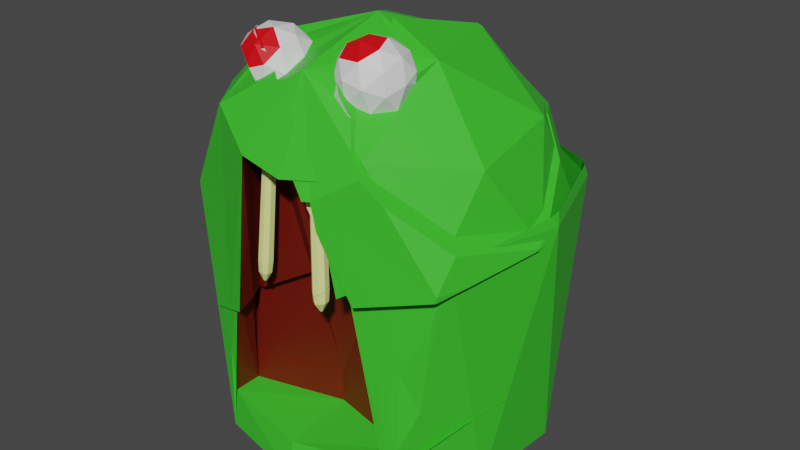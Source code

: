 # Source: Mobs_Slime_Straight_Broken.blend  (saved by Blender 2.80.75; exported with 4.5.12 LTS)
import bpy
from mathutils import Matrix  # noqa: F401  (used for matrix-valued properties, if any)

bpy.ops.wm.read_factory_settings(use_empty=True)
scene = bpy.context.scene
scene.name = 'Scene'

# ---- collections
col_collection = bpy.data.collections.new('Collection'); scene.collection.children.link(col_collection)

# ---- materials (node trees are filled in below, after node groups)
mat_slime_1 = bpy.data.materials.new('slime-1')
mat_slime_1.use_transparent_shadow = False
mat_eye_white = bpy.data.materials.new('eye-white')
mat_eye_white.use_transparent_shadow = False
mat_iris = bpy.data.materials.new('iris')
mat_iris.use_transparent_shadow = False
mat_mouth = bpy.data.materials.new('Mouth')
mat_mouth.use_transparent_shadow = False
mat_teeth = bpy.data.materials.new('Teeth')
mat_teeth.use_transparent_shadow = False

# ---- material node trees
mat_slime_1.use_nodes = True; mat_slime_1.node_tree.nodes.clear()
_N = mat_slime_1.node_tree.nodes; _L = mat_slime_1.node_tree.links
n0 = _N.new('ShaderNodeBsdfPrincipled'); n0.name = 'Principled BSDF'; n0.location = (10, 300)
n0.distribution = 'GGX'
n0.subsurface_method = 'RANDOM_WALK_SKIN'
n0.inputs[0].default_value = (0.0444, 0.563, 0.02506, 1.0)
n0.inputs[3].default_value = 1.45
n0.inputs[27].default_value = (0.0, 0.0, 0.0, 1.0)
n0.inputs[28].default_value = 1.0
n1 = _N.new('ShaderNodeOutputMaterial'); n1.name = 'Material Output'; n1.location = (300, 300)
_L.new(n0.outputs[0], n1.inputs[0])
n1.is_active_output = True
mat_eye_white.use_nodes = True; mat_eye_white.node_tree.nodes.clear()
_N = mat_eye_white.node_tree.nodes; _L = mat_eye_white.node_tree.links
n0 = _N.new('ShaderNodeBsdfPrincipled'); n0.name = 'Principled BSDF'; n0.location = (10, 300)
n0.distribution = 'GGX'
n0.subsurface_method = 'RANDOM_WALK_SKIN'
n0.inputs[3].default_value = 1.45
n0.inputs[27].default_value = (0.0, 0.0, 0.0, 1.0)
n0.inputs[28].default_value = 1.0
n1 = _N.new('ShaderNodeOutputMaterial'); n1.name = 'Material Output'; n1.location = (300, 300)
_L.new(n0.outputs[0], n1.inputs[0])
n1.is_active_output = True
mat_iris.use_nodes = True; mat_iris.node_tree.nodes.clear()
_N = mat_iris.node_tree.nodes; _L = mat_iris.node_tree.links
n0 = _N.new('ShaderNodeBsdfPrincipled'); n0.name = 'Principled BSDF'; n0.location = (10, 300)
n0.distribution = 'GGX'
n0.subsurface_method = 'RANDOM_WALK_SKIN'
n0.inputs[0].default_value = (0.8, 0.0, 0.004329, 1.0)
n0.inputs[3].default_value = 1.45
n0.inputs[27].default_value = (0.0, 0.0, 0.0, 1.0)
n0.inputs[28].default_value = 1.0
n1 = _N.new('ShaderNodeOutputMaterial'); n1.name = 'Material Output'; n1.location = (300, 300)
_L.new(n0.outputs[0], n1.inputs[0])
n1.is_active_output = True
mat_mouth.use_nodes = True; mat_mouth.node_tree.nodes.clear()
_N = mat_mouth.node_tree.nodes; _L = mat_mouth.node_tree.links
n0 = _N.new('ShaderNodeOutputMaterial'); n0.name = 'Material Output'; n0.location = (300, 300)
n1 = _N.new('ShaderNodeBsdfPrincipled'); n1.name = 'Principled BSDF'; n1.location = (10, 300)
n1.distribution = 'GGX'
n1.subsurface_method = 'BURLEY'
n1.inputs[0].default_value = (0.1424, 0.005443, 0.0, 1.0)
n1.inputs[3].default_value = 1.45
n1.inputs[27].default_value = (0.0, 0.0, 0.0, 1.0)
n1.inputs[28].default_value = 1.0
_L.new(n1.outputs[0], n0.inputs[0])
n0.is_active_output = True
mat_teeth.use_nodes = True; mat_teeth.node_tree.nodes.clear()
_N = mat_teeth.node_tree.nodes; _L = mat_teeth.node_tree.links
n0 = _N.new('ShaderNodeOutputMaterial'); n0.name = 'Material Output'; n0.location = (300, 300)
n1 = _N.new('ShaderNodeBsdfPrincipled'); n1.name = 'Principled BSDF'; n1.location = (10, 300)
n1.distribution = 'GGX'
n1.subsurface_method = 'BURLEY'
n1.inputs[0].default_value = (0.926, 1.0, 0.3402, 1.0)
n1.inputs[3].default_value = 1.45
n1.inputs[27].default_value = (0.0, 0.0, 0.0, 1.0)
n1.inputs[28].default_value = 1.0
_L.new(n1.outputs[0], n0.inputs[0])
n0.is_active_output = True

# ---- world
world_world = bpy.data.worlds.new('World'); scene.world = world_world
world_world.use_nodes = True; world_world.node_tree.nodes.clear()
_N = world_world.node_tree.nodes; _L = world_world.node_tree.links
n0 = _N.new('ShaderNodeOutputWorld'); n0.name = 'World Output'; n0.location = (300, 300)
n1 = _N.new('ShaderNodeBackground'); n1.name = 'Background'; n1.location = (10, 300)
n1.inputs[0].default_value = (0.05088, 0.05088, 0.05088, 1.0)
_L.new(n1.outputs[0], n0.inputs[0])
n0.is_active_output = True
world_world.color = (0.05088, 0.05088, 0.05088)
world_world.use_sun_shadow = False
world_world.sun_shadow_jitter_overblur = 0.0

# ---- meshes
me_icosphere_cell_005 = bpy.data.meshes.new('Icosphere_cell.005')
me_icosphere_cell_005.from_pydata([(-1.057, -0.613, -0.003618), (-1.057, 0.4384, -0.003618), (-0.3329, -0.08728, 0.5492), (-1.284, -0.3963, -0.4508), (-0.9207, -0.8963, -0.4508), (-1.284, 0.2217, -0.4508), (0.2548, 0.7217, -0.4508), (-0.5958, -0.8963, 0.0749), (-1.184, -0.08728, 0.0749), (-0.1705, -0.5873, 0.3998), (0.1928, -0.08728, 0.3998), (-0.7583, -0.3963, 0.3998), (-0.7583, 0.2217, 0.3998), (0.159, 0.4127, -0.04241), (0.4419, 0.1627, -0.08565), (0.01852, -0.5915, 0.3668), (-0.08357, -0.4468, 0.4773), (0.03512, -0.2751, 0.484), (0.2106, -0.3138, 0.3776), (0.1238, -0.4639, 0.494), (-0.07525, -0.561, 0.3214), (-0.1292, -0.361, 0.429), (-0.1353, -0.4759, 0.3864), (0.04739, -0.2118, 0.3967), (-0.05947, -0.2601, 0.4329), (0.2105, -0.3196, 0.2692), (0.1505, -0.2345, 0.3342), (-0.04485, -0.5405, 0.4386), (-0.03509, -0.3545, 0.5075), (0.1378, -0.2763, 0.4489), (0.07707, -0.5505, 0.4484), (0.01706, -0.4654, 0.5134), (0.08683, -0.3645, 0.5173), (0.19, -0.3873, 0.4548), (0.1959, 0.09913, 0.3214), (0.223, 0.2012, 0.2589), (-0.006308, 0.05381, 0.429), (0.1083, 0.04284, 0.3864), (0.2106, 0.2877, -0.06204), (0.2621, 0.1627, -0.08167), (0.3137, 0.03772, -0.1013), (0.3472, 0.2252, -0.07484), (0.2845, 0.2877, -0.06403), (0.2218, 0.3502, -0.05322), (0.4237, 0.1002, -0.09546), (0.3316, 0.1346, -0.08789), (0.3123, 0.1117, -0.09067), (0.3149, 0.08207, -0.09509), (0.3615, 0.1374, -0.08838), (0.338, 0.06307, -0.09856), (0.3846, 0.1184, -0.09186), (0.3872, 0.08874, -0.09628), (0.3679, 0.06583, -0.09906), (0.274, 0.1627, 0.2374), (0.3484, 0.4422, -0.2682), (0.3952, 0.3025, -0.1769), (0.3016, 0.582, -0.3595), (0.1834, 0.4192, -0.3725), (0.2578, 0.7157, -0.4813), (0.311, 0.5656, -0.5218), (0.2484, 0.7217, -0.479), (0.08233, 0.7778, -0.4508), (-1.238, 0.2845, -0.4508), (0.3908, 0.3335, -0.5525), (0.3548, 0.4403, -0.5556), (0.3829, 0.3582, -0.5777), (0.3895, 0.3378, -0.5618), (0.3869, 0.3465, -0.5808), (0.1646, 0.329, -0.5652), (0.1748, 0.133, -0.6128), (0.2115, 0.04487, -0.4016), (0.1873, 0.4202, -0.5455), (-1.284, 0.2192, -0.4624), (-1.278, -0.3634, -0.6018), (0.3823, 0.05016, -0.1018), (0.3776, 0.04531, -0.1024), (0.3663, 0.06347, -0.1526), (0.3305, -0.003129, -0.1077), (-1.253, -0.4187, -0.6171), (-0.9414, -0.8325, -0.7435), (-0.8543, -0.9029, -0.7681), (-0.8526, -0.9054, -0.7611), (-0.7292, -0.9585, -0.4508), (0.3554, 0.1312, -0.2838), (0.3225, 0.1267, -0.3358), (0.3026, 0.103, -0.3328), (0.3814, 0.1143, -0.209), (0.3458, 0.01261, -0.1061), (0.3077, 0.07459, -0.2767), (0.4251, 0.09387, -0.09646), (0.4036, 0.07203, -0.09923), (0.3856, 0.08638, -0.1553), (0.3343, 0.05845, -0.2022), (0.3576, 0.02479, -0.1048), (0.3275, 0.2867, -0.5898), (0.3993, 0.2106, -0.335), (0.4355, 0.1871, -0.231), (0.1419, 0.7368, -0.2887), (0.3301, 0.49, -0.05658), (-0.2953, 0.8924, -0.3899), (-0.2894, 0.8892, -0.3804), (-0.9412, 0.6789, -0.3833), (0.2364, 0.004621, -0.2904), (0.3664, 0.3804, 0.05417), (0.4176, 0.2442, -0.357), (0.4463, 0.1151, -0.09303), (0.4503, 0.1192, -0.09248), (-0.3661, 0.8886, -0.3845), (-0.3824, 0.8768, -0.352), (-0.7532, 0.2374, 0.3896), (-0.7438, 0.2264, 0.3998), (-0.8763, 0.7217, -0.3789), (-0.7231, 0.7217, -0.1311), (-0.8252, 0.5807, 0.03581), (0.3183, 0.299, 0.1488), (0.2433, 0.2336, 0.2307), (0.2172, 0.2157, 0.2541), (0.2229, 0.2063, 0.2632), (0.3658, -0.08728, 0.09442), (0.2237, 0.2002, 0.2695), (0.2098, 0.1364, 0.3397), (0.314, -0.1985, 0.1838), (0.2625, -0.3018, 0.2604), (0.237, -0.327, 0.2559), (0.2297, -0.3928, 0.3509), (0.2248, -0.3751, 0.313), (0.2085, -0.3578, 0.2551), (0.01295, -0.5804, 0.268), (0.05635, -0.5863, 0.356), (0.02441, -0.5866, 0.2988), (0.01594, -0.5873, 0.2846), (-0.4096, -0.9107, 0.04779), (-0.5184, -0.9525, -0.07992), (-0.1271, -0.7209, 0.2461), (0.188, 0.1119, 0.3694), (0.1387, 0.08175, 0.4096), (0.09517, 0.06861, 0.4307), (0.02152, 0.06712, 0.4443), (-0.006771, 0.0718, 0.444), (-0.05616, 0.09155, 0.431), (0.2251, -0.4082, 0.3679), (0.1849, -0.4835, 0.4191), (0.1754, -0.4968, 0.4238), (0.1583, -0.5138, 0.4209), (0.09873, -0.5634, 0.3949), (-0.2863, 0.05617, 0.5063), (-0.2353, 0.0836, 0.4688), (-0.154, 0.08098, 0.4583), (0.2578, 0.7157, -0.4813), (0.311, 0.5656, -0.5218), (0.2484, 0.7217, -0.479), (0.08233, 0.7778, -0.4508), (0.3548, 0.4403, -0.5556), (0.3829, 0.3582, -0.5777), (0.3908, 0.3335, -0.5525), (0.3895, 0.3378, -0.5618), (0.3869, 0.3465, -0.5808), (0.4176, 0.2442, -0.357), (0.1646, 0.329, -0.5652), (0.1748, 0.133, -0.6128), (0.2115, 0.04487, -0.4016), (0.1873, 0.4202, -0.5455), (-1.278, -0.3634, -0.6018), (-1.284, 0.2192, -0.4624), (0.3823, 0.05016, -0.1018), (0.4036, 0.07203, -0.09923), (0.3776, 0.04531, -0.1024), (0.3458, 0.01261, -0.1061), (0.3305, -0.003129, -0.1077), (-1.253, -0.4187, -0.6171), (-0.9414, -0.8325, -0.7435), (-0.8543, -0.9029, -0.7681), (-0.8526, -0.9054, -0.7611), (-0.7292, -0.9585, -0.4508), (0.3554, 0.1312, -0.2838), (0.3225, 0.1267, -0.3358), (0.3814, 0.1143, -0.209), (0.3026, 0.103, -0.3328), (0.3856, 0.08638, -0.1553), (0.3576, 0.02479, -0.1048), (0.3077, 0.07459, -0.2767), (0.4251, 0.09387, -0.09646), (0.3663, 0.06347, -0.1526), (0.3343, 0.05845, -0.2022), (0.3275, 0.2867, -0.5898), (0.3993, 0.2106, -0.335), (0.4355, 0.1871, -0.231), (0.1419, 0.7368, -0.2887), (0.3301, 0.49, -0.05658), (-0.2953, 0.8924, -0.3899), (-0.2894, 0.8892, -0.3804), (-1.238, 0.2845, -0.4508), (-0.9412, 0.6789, -0.3833), (0.2364, 0.004621, -0.2904), (0.4463, 0.1151, -0.09303), (0.4503, 0.1192, -0.09248), (-0.3661, 0.8886, -0.3845), (-0.3824, 0.8768, -0.352), (-0.7532, 0.2374, 0.3896), (-0.7438, 0.2264, 0.3998), (-0.8763, 0.7217, -0.3789), (-0.7231, 0.7217, -0.1311), (-0.8252, 0.5807, 0.03581), (0.3183, 0.299, 0.1488), (0.3664, 0.3804, 0.05417), (0.2433, 0.2336, 0.2307), (0.2172, 0.2157, 0.2541), (0.2229, 0.2063, 0.2632), (0.3658, -0.08728, 0.09442), (0.2237, 0.2002, 0.2695), (0.2098, 0.1364, 0.3397), (0.314, -0.1985, 0.1838), (0.2625, -0.3018, 0.2604), (0.237, -0.327, 0.2559), (0.2297, -0.3928, 0.3509), (0.2248, -0.3751, 0.313), (0.2085, -0.3578, 0.2551), (0.05635, -0.5863, 0.356), (0.02441, -0.5866, 0.2988), (0.01295, -0.5804, 0.268), (-0.4096, -0.9107, 0.04779), (-0.5184, -0.9525, -0.07992), (-0.1271, -0.7209, 0.2461), (0.188, 0.1119, 0.3694), (0.01594, -0.5873, 0.2846), (0.1387, 0.08175, 0.4096), (0.09517, 0.06861, 0.4307), (0.02152, 0.06712, 0.4443), (-0.006771, 0.0718, 0.444), (-0.05616, 0.09155, 0.431), (0.2251, -0.4082, 0.3679), (0.1849, -0.4835, 0.4191), (0.1754, -0.4968, 0.4238), (0.1583, -0.5138, 0.4209), (0.09873, -0.5634, 0.3949), (-0.2863, 0.05617, 0.5063), (-0.2353, 0.0836, 0.4688), (-0.154, 0.08098, 0.4583)], [], [(0, 7, 11), (1, 8, 12), (10, 37, 36, 2), (12, 11, 2), (12, 8, 11), (8, 0, 11), (11, 9, 2), (11, 7, 9), (7, 220, 222, 9), (6, 187, 188), (5, 8, 1), (5, 3, 8), (3, 0, 8), (4, 7, 0), (4, 82, 132, 7), (6, 151, 189, 190, 187), (6, 60, 151), (3, 4, 0), (3, 169, 170, 4), (38, 43, 45), (15, 217, 234, 30), (16, 27, 31), (17, 28, 32), (18, 29, 33), (33, 32, 19), (33, 29, 32), (29, 17, 32), (32, 31, 19), (32, 28, 31), (28, 16, 31), (31, 30, 19), (31, 27, 30), (27, 15, 30), (30, 233, 232, 19), (30, 234, 233), (25, 18, 214, 215), (26, 29, 18), (26, 23, 29), (23, 17, 29), (24, 28, 17), (24, 21, 28), (21, 16, 28), (22, 27, 16), (22, 20, 27), (20, 15, 27), (25, 26, 18), (23, 24, 17), (21, 22, 16), (20, 219, 218, 15), (36, 227, 228), (37, 225, 226), (37, 34, 223, 225), (34, 210, 223), (35, 207, 209), (35, 206, 207), (36, 37, 226, 227), (34, 35, 209, 210), (38, 13, 43), (38, 45, 46, 39), (39, 46, 47, 40), (43, 42, 48, 45), (42, 41, 50, 48), (41, 14, 44, 50), (50, 44, 181, 165, 51), (51, 165, 164, 52), (49, 52, 166, 179), (47, 49, 179, 167), (40, 47, 167, 168), (52, 164, 166), (204, 14, 55, 56, 6, 188), (10, 208, 195, 14), (36, 229, 237, 2), (12, 2, 235, 199), (2, 236, 235), (35, 34, 53), (53, 34, 10), (37, 10, 34), (44, 14, 194, 181), (2, 24, 23, 10), (24, 2, 21), (22, 21, 2), (9, 20, 22, 2), (20, 9, 219), (9, 224, 219), (25, 216, 213), (26, 25, 213, 212, 10), (23, 26, 10), (47, 46, 177, 180), (48, 50, 176, 174), (52, 49, 183, 182), (51, 52, 182, 178), (50, 51, 178, 176), (49, 47, 180, 183), (45, 48, 174, 175), (46, 45, 175, 177), (77, 87, 93, 75, 74, 90, 89, 105, 106, 118, 121, 122, 123, 126, 125, 124, 230, 141, 142, 143, 144, 128, 129, 127, 130, 133, 131, 221, 173, 81, 80, 159, 160, 193), (14, 41, 42, 43, 13, 57, 161, 184, 185), (204, 203, 53, 10, 14), (39, 57, 13, 38), (57, 39, 102, 70), (205, 206, 35), (96, 157, 63, 55, 14), (191, 163, 5), (163, 162, 3, 5), (104, 186, 95, 94, 67, 155, 154), (222, 224, 9), (198, 202, 1, 12), (86, 91, 76, 92, 88, 85, 84, 83), (168, 102, 39, 40), (203, 205, 35, 53), (158, 161, 57), (66, 156, 153), (152, 149, 56, 54), (218, 217, 15), (212, 211, 10), (149, 148, 6, 56), (237, 236, 2), (170, 171, 172, 4), (228, 229, 36), (195, 194, 14), (231, 140, 33), (185, 96, 14), (200, 192, 1, 202, 201), (192, 191, 5, 1), (153, 152, 54, 55, 63, 66), (162, 169, 3), (172, 82, 4), (211, 208, 10), (107, 200, 201, 108), (199, 198, 12), (140, 214, 18, 33), (132, 220, 7), (79, 78, 73, 72, 62, 101, 111, 196, 99, 61, 150, 58, 59, 64, 65, 67, 94, 71, 68, 159, 80), (135, 134, 120, 119, 117, 116, 115, 114, 103, 98, 97, 100, 197, 112, 113, 109, 110, 145, 146, 147, 139, 138, 137, 136), (232, 231, 33, 19), (189, 107, 108, 190), (215, 216, 25), (70, 69, 158, 57), (148, 60, 6)])
me_icosphere_cell_005.polygons.foreach_set('material_index', [0, 0, 0, 0, 0, 0, 0, 0, 0, 0, 0, 0, 0, 0, 0, 0, 0, 0, 0, 0, 1, 1, 1, 2, 2, 2, 1, 1, 1, 1, 1, 1, 1, 1, 1, 1, 1, 1, 1, 1, 1, 1, 1, 1, 1, 1, 1, 1, 1, 1, 1, 1, 1, 1, 1, 1, 1, 0, 0, 0, 0, 0, 3, 3, 3, 3, 3, 3, 3, 0, 0, 0, 0, 0, 0, 0, 0, 3, 0, 0, 0, 0, 0, 0, 0, 0, 0, 4, 4, 4, 4, 4, 4, 4, 4, 0, 3, 0, 3, 3, 0, 0, 0, 0, 0, 0, 0, 0, 3, 0, 3, 0, 0, 1, 0, 0, 0, 0, 1, 0, 2, 3, 0, 0, 0, 0, 0, 0, 0, 0, 2, 0, 0, 0, 2, 0, 1, 3, 0])
_k = set([(58, 59), (58, 150), (59, 64), (60, 148), (60, 151), (61, 99), (61, 150), (62, 72), (62, 101), (63, 66), (63, 157), (64, 65), (65, 67), (66, 156), (67, 155), (68, 71), (68, 159), (69, 70), (69, 158), (70, 102), (71, 94), (72, 73), (73, 78), (74, 75), (74, 90), (75, 93), (76, 91), (76, 92), (77, 87), (77, 193), (78, 79), (79, 80), (80, 81), (81, 173), (82, 132), (82, 172), (83, 84), (83, 86), (84, 85), (85, 88), (86, 91), (87, 93), (88, 92), (89, 90), (89, 105), (94, 95), (95, 186), (96, 157), (96, 185), (97, 98), (97, 100), (98, 103), (99, 196), (100, 197), (101, 111), (102, 168), (103, 114), (104, 154), (104, 186), (105, 106), (106, 118), (107, 189), (107, 200), (108, 190), (108, 201), (109, 110), (109, 113), (110, 145), (111, 196), (112, 113), (112, 197), (114, 115), (115, 116), (116, 117), (117, 119), (118, 121), (119, 120), (120, 134), (121, 122), (122, 123), (123, 126), (124, 125), (124, 230), (125, 126), (127, 129), (127, 130), (128, 129), (128, 144), (130, 133), (131, 133), (131, 221), (132, 220), (134, 135), (135, 136), (136, 137), (137, 138), (138, 139), (139, 147), (140, 214), (140, 231), (141, 142), (141, 230), (142, 143), (143, 144), (145, 146), (146, 147), (148, 149), (149, 152), (151, 189), (152, 153), (153, 156), (154, 155), (158, 161), (159, 160), (160, 193), (161, 184), (162, 163), (162, 169), (163, 191), (164, 165), (164, 166), (165, 181), (166, 179), (167, 168), (167, 179), (169, 170), (170, 171), (171, 172), (173, 221), (174, 175), (174, 176), (175, 177), (176, 178), (177, 180), (178, 182), (180, 183), (181, 194), (182, 183), (184, 185), (187, 188), (187, 190), (188, 204), (191, 192), (192, 200), (194, 195), (195, 208), (198, 199), (198, 202), (199, 235), (201, 202), (203, 204), (203, 205), (205, 206), (206, 207), (207, 209), (208, 211), (209, 210), (210, 223), (211, 212), (212, 213), (213, 216), (214, 215), (215, 216), (217, 218), (217, 234), (218, 219), (219, 224), (220, 222), (222, 224), (223, 225), (225, 226), (226, 227), (227, 228), (228, 229), (229, 237), (231, 232), (232, 233), (233, 234), (235, 236), (236, 237)])
me_icosphere_cell_005.attributes.new('sharp_edge', 'BOOLEAN', 'EDGE').data.foreach_set('value', [ (min(e.vertices), max(e.vertices)) in _k for e in me_icosphere_cell_005.edges])
_uv = me_icosphere_cell_005.uv_layers.new(name='UVMap')
_uv.uv.foreach_set('vector', [0.0, 0.3149, 0.09091, 0.3149, 0.04546, 0.3937, 0.7273, 0.3149, 0.8182, 0.3149, 0.7727, 0.3937, 0.3182, 0.3937, 0.9545, 0.2362, 0.8636, 0.2362, 0.2727, 0.4724, 0.7727, 0.3937, 0.8636, 0.3937, 0.8182, 0.4724, 0.7727, 0.3937, 0.8182, 0.3149, 0.8636, 0.3937, 0.8182, 0.3149, 0.9091, 0.3149, 0.8636, 0.3937, 0.04546, 0.3937, 0.1364, 0.3937, 0.09091, 0.4724, 0.04546, 0.3937, 0.09091, 0.3149, 0.1364, 0.3937, 0.09091, 0.3149, 0.1223, 0.3149, 0.1537, 0.3636, 0.1364, 0.3937, 0.5, 0.2362, 0.5165, 0.2647, 0.4659, 0.2952, 0.7727, 0.2362, 0.8182, 0.3149, 0.7273, 0.3149, 0.7727, 0.2362, 0.8636, 0.2362, 0.8182, 0.3149, 0.8636, 0.2362, 0.9091, 0.3149, 0.8182, 0.3149, 0.04546, 0.2362, 0.09091, 0.3149, 0.0, 0.3149, 0.04546, 0.2362, 0.07507, 0.2362, 0.1043, 0.2917, 0.09091, 0.3149, 0.5, 0.2362, 0.5267, 0.2362, 0.5847, 0.2469, 0.5838, 0.2486, 0.5165, 0.2647, 0.5, 0.2362, 0.5009, 0.2346, 0.5267, 0.2362, 0.8636, 0.2362, 0.9545, 0.2362, 0.9091, 0.3149, 0.8636, 0.2362, 0.869, 0.227, 0.9452, 0.2199, 0.9545, 0.2362, 0.4318, 0.3149, 0.0, 0.0, 0.4006, 0.2952, 0.1818, 0.3149, 0.2151, 0.3149, 0.2492, 0.3557, 0.2273, 0.3937, 0.0, 0.3149, 0.09091, 0.3149, 0.04546, 0.3937, 0.7273, 0.3149, 0.8182, 0.3149, 0.7727, 0.3937, 0.5455, 0.3149, 0.6364, 0.3149, 0.5909, 0.3937, 0.5909, 0.3937, 0.6818, 0.3937, 0.6364, 0.4724, 0.5909, 0.3937, 0.6364, 0.3149, 0.6818, 0.3937, 0.6364, 0.3149, 0.7273, 0.3149, 0.6818, 0.3937, 0.7727, 0.3937, 0.8636, 0.3937, 0.8182, 0.4724, 0.7727, 0.3937, 0.8182, 0.3149, 0.8636, 0.3937, 0.8182, 0.3149, 0.9091, 0.3149, 0.8636, 0.3937, 0.04546, 0.3937, 0.1364, 0.3937, 0.09091, 0.4724, 0.04546, 0.3937, 0.09091, 0.3149, 0.1364, 0.3937, 0.09091, 0.3149, 0.1818, 0.3149, 0.1364, 0.3937, 0.2273, 0.3937, 0.2964, 0.3937, 0.3117, 0.4048, 0.2727, 0.4724, 0.2273, 0.3937, 0.2492, 0.3557, 0.2964, 0.3937, 0.5, 0.2362, 0.5455, 0.3149, 0.4738, 0.3149, 0.4733, 0.2824, 0.5909, 0.2362, 0.6364, 0.3149, 0.5455, 0.3149, 0.5909, 0.2362, 0.6818, 0.2362, 0.6364, 0.3149, 0.6818, 0.2362, 0.7273, 0.3149, 0.6364, 0.3149, 0.7727, 0.2362, 0.8182, 0.3149, 0.7273, 0.3149, 0.7727, 0.2362, 0.8636, 0.2362, 0.8182, 0.3149, 0.8636, 0.2362, 0.9091, 0.3149, 0.8182, 0.3149, 0.04546, 0.2362, 0.09091, 0.3149, 0.0, 0.3149, 0.04546, 0.2362, 0.1364, 0.2362, 0.09091, 0.3149, 0.1364, 0.2362, 0.1818, 0.3149, 0.09091, 0.3149, 0.5, 0.2362, 0.5909, 0.2362, 0.5455, 0.3149, 0.6818, 0.2362, 0.7727, 0.2362, 0.7273, 0.3149, 0.8636, 0.2362, 0.9545, 0.2362, 0.9091, 0.3149, 0.1364, 0.2362, 0.2141, 0.2362, 0.2104, 0.2653, 0.1818, 0.3149, 0.8636, 0.2362, 0.8781, 0.2612, 0.855, 0.2512, 0.04546, 0.2362, 0.06565, 0.2712, 0.02331, 0.2745, 0.04546, 0.2362, 0.1364, 0.2362, 0.1178, 0.2684, 0.06565, 0.2712, 0.1364, 0.2362, 0.1547, 0.268, 0.1178, 0.2684, 0.2273, 0.2362, 0.2297, 0.2404, 0.2228, 0.2439, 0.2273, 0.2362, 0.2394, 0.2362, 0.2297, 0.2404, 0.8636, 0.2362, 0.9545, 0.2362, 0.9324, 0.2745, 0.8781, 0.2612, 0.1364, 0.2362, 0.2273, 0.2362, 0.2228, 0.2439, 0.1547, 0.268, 0.4318, 0.3149, 0.4545, 0.3149, 0.0, 0.0, 0.4318, 0.3149, 0.4006, 0.2952, 0.358, 0.2756, 0.4091, 0.3149, 0.4091, 0.3149, 0.358, 0.2756, 0.3153, 0.2559, 0.3864, 0.3149, 0.0, 0.0, 0.4318, 0.3149, 0.3693, 0.2756, 0.4006, 0.2952, 0.4318, 0.3149, 0.4205, 0.3149, 0.3381, 0.2559, 0.3693, 0.2756, 0.4205, 0.3149, 0.4091, 0.3149, 0.3068, 0.2362, 0.3381, 0.2559, 0.3381, 0.2559, 0.3068, 0.2362, 0.2964, 0.2282, 0.2389, 0.1839, 0.2557, 0.1968, 0.2557, 0.1968, 0.2389, 0.1839, 0.161, 0.1276, 0.1733, 0.1378, 0.2443, 0.1968, 0.1733, 0.1378, 0.1623, 0.1299, 0.2284, 0.1868, 0.3153, 0.2559, 0.2443, 0.1968, 0.2284, 0.1868, 0.2979, 0.2478, 0.3864, 0.3149, 0.3153, 0.2559, 0.2979, 0.2478, 0.3789, 0.3149, 0.1733, 0.1378, 0.161, 0.1276, 0.1623, 0.1299, 0.4487, 0.3149, 0.4091, 0.3149, 0.0, 0.0, 0.4773, 0.2559, 0.5, 0.2362, 0.4659, 0.2952, 0.4091, 0.3937, 0.171, 0.1645, 0.3379, 0.2601, 0.4091, 0.3149, 0.8636, 0.2362, 0.8173, 0.2362, 0.6638, 0.2877, 0.2727, 0.4724, 0.6818, 0.3937, 0.2727, 0.4724, 0.364, 0.4498, 0.6796, 0.3937, 0.2727, 0.4724, 0.4885, 0.3478, 0.1945, 0.3369, 0.2273, 0.2362, 0.1364, 0.2362, 0.4318, 0.3543, 0.4318, 0.3543, 0.1364, 0.2362, 0.4091, 0.3937, 0.04546, 0.2362, 0.4091, 0.3937, 0.1364, 0.2362, 0.3068, 0.2362, 0.4091, 0.3149, 0.3399, 0.2625, 0.2964, 0.2282, 0.2727, 0.4724, 0.7727, 0.2362, 0.6818, 0.2362, 0.3182, 0.3937, 0.7727, 0.2362, 0.2727, 0.4724, 0.8636, 0.2362, 0.9545, 0.2362, 0.8636, 0.2362, 0.2727, 0.4724, 0.1364, 0.3937, 0.1364, 0.2362, 0.04546, 0.2362, 0.2727, 0.4724, 0.1364, 0.2362, 0.1364, 0.3937, 0.2141, 0.2362, 0.1364, 0.3937, 0.217, 0.3657, 0.2196, 0.2494, 0.5, 0.2362, 0.4698, 0.2362, 0.3577, 0.2198, 0.5909, 0.2362, 0.5, 0.2362, 0.3577, 0.2198, 0.1817, 0.2248, 0.3182, 0.3937, 0.6818, 0.2362, 0.5909, 0.2362, 0.3182, 0.3937, 0.3153, 0.2559, 0.358, 0.2756, 0.358, 0.2756, 0.3153, 0.2559, 0.3693, 0.2756, 0.3381, 0.2559, 0.3381, 0.2559, 0.3693, 0.2756, 0.1733, 0.1378, 0.2443, 0.1968, 0.2443, 0.1968, 0.1733, 0.1378, 0.2557, 0.1968, 0.1733, 0.1378, 0.1733, 0.1378, 0.2557, 0.1968, 0.3381, 0.2559, 0.2557, 0.1968, 0.2557, 0.1968, 0.3381, 0.2559, 0.2443, 0.1968, 0.3153, 0.2559, 0.3153, 0.2559, 0.2443, 0.1968, 0.4006, 0.2952, 0.3693, 0.2756, 0.3693, 0.2756, 0.4006, 0.2952, 0.358, 0.2756, 0.4006, 0.2952, 0.4006, 0.2952, 0.358, 0.2756, 0.3867, 0.2698, 0.3881, 0.2525, 0.3893, 0.239, 0.3913, 0.2163, 0.3918, 0.2109, 0.394, 0.1866, 0.3964, 0.1622, 0.3994, 0.1381, 0.3999, 0.1335, 0.562, 0.2298, 0.6395, 0.2888, 0.706, 0.3475, 0.7021, 0.3765, 0.7013, 0.4089, 0.7516, 0.3904, 0.7845, 0.3848, 0.7992, 0.3901, 0.8436, 0.4359, 0.8477, 0.4467, 0.8451, 0.4662, 0.8226, 0.5339, 0.7889, 0.5821, 0.7393, 0.6184, 0.715, 0.6334, 0.727, 0.6281, 0.7499, 0.04629, 0.8638, 0.2813, 0.889, 0.393, 0.8925, 0.6604, 0.8606, 0.8554, 0.8592, 0.8592, 0.2372, 0.2372, 0.2902, 0.1301, 0.3143, 0.07075, 0.4091, 0.3149, 0.4205, 0.3149, 0.4318, 0.3149, 0.0, 0.0, 0.4545, 0.3149, 0.4545, 0.2756, 0.4545, 0.2693, 0.4287, 0.2819, 0.4174, 0.3006, 0.4487, 0.3149, 0.4442, 0.3328, 0.4318, 0.3543, 0.4091, 0.3937, 0.4091, 0.3149, 0.4091, 0.3149, 0.4545, 0.2756, 0.4545, 0.3149, 0.4318, 0.3149, 0.4545, 0.2756, 0.4091, 0.3149, 0.3803, 0.29, 0.3874, 0.2756, 0.2621, 0.2483, 0.2394, 0.2362, 0.2273, 0.2362, 0.4133, 0.3076, 0.4227, 0.2962, 0.4374, 0.2759, 0.4318, 0.2952, 0.4091, 0.3149, 0.7613, 0.2362, 0.7724, 0.2356, 0.7727, 0.2362, 0.7731, 0.2356, 0.8588, 0.2278, 0.8636, 0.2362, 0.7727, 0.2362, 0.1705, 0.1705, 0.2798, 0.1503, 0.1907, 0.0008988, 0.145, 0.145, 0.1091, 0.1091, 0.1143, 0.09981, 0.1169, 0.09526, 0.2099, 0.3636, 0.2434, 0.3657, 0.2273, 0.3937, 0.6804, 0.3912, 0.6816, 0.3149, 0.7273, 0.3149, 0.6818, 0.3937, 0.2989, 0.2119, 0.3454, 0.2071, 0.3478, 0.2291, 0.3048, 0.2655, 0.2723, 0.02643, 0.2553, 0.05239, 0.241, 0.04284, 0.2383, 0.00353, 0.3789, 0.3149, 0.3803, 0.29, 0.4091, 0.3149, 0.3864, 0.3149, 0.4442, 0.3328, 0.2621, 0.2483, 0.2273, 0.2362, 0.4318, 0.3543, 0.4384, 0.2685, 0.4545, 0.2693, 0.4545, 0.2756, 0.4381, 0.2749, 0.4395, 0.2727, 0.4414, 0.2711, 0.4545, 0.2604, 0.4747, 0.2471, 0.4773, 0.2559, 0.4545, 0.2756, 0.2104, 0.2653, 0.2151, 0.3149, 0.1818, 0.3149, 0.1817, 0.2248, 0.3182, 0.3586, 0.3182, 0.3937, 0.4747, 0.2471, 0.499, 0.2345, 0.5, 0.2362, 0.4773, 0.2559, 0.6638, 0.2877, 0.4885, 0.3478, 0.2727, 0.4724, 0.9452, 0.2199, 0.964, 0.2186, 0.9645, 0.219, 0.9545, 0.2362, 0.855, 0.2512, 0.8173, 0.2362, 0.8636, 0.2362, 0.3379, 0.2601, 0.3312, 0.255, 0.4091, 0.3149, 0.4239, 0.3937, 0.4644, 0.3321, 0.5, 0.3937, 0.4174, 0.3006, 0.3711, 0.2857, 0.4091, 0.3149, 0.6756, 0.247, 0.6887, 0.2481, 0.7273, 0.3149, 0.6816, 0.3149, 0.6542, 0.2841, 0.6887, 0.2481, 0.7613, 0.2362, 0.7727, 0.2362, 0.7273, 0.3149, 0.4414, 0.2711, 0.4545, 0.2604, 0.4545, 0.2756, 0.4318, 0.2952, 0.4374, 0.2759, 0.4381, 0.2749, 0.8588, 0.2278, 0.869, 0.227, 0.8636, 0.2362, 0.05539, 0.219, 0.07507, 0.2362, 0.04546, 0.2362, 0.3182, 0.3586, 0.133, 0.1645, 0.3182, 0.3937, 0.5966, 0.2461, 0.6756, 0.247, 0.6542, 0.2841, 0.5995, 0.251, 0.6796, 0.3937, 0.6804, 0.3912, 0.6818, 0.3937, 0.4644, 0.3321, 0.4738, 0.3149, 0.5455, 0.3149, 0.5, 0.3937, 0.1043, 0.2917, 0.1223, 0.3149, 0.09091, 0.3149, 0.9325, 0.8343, 0.6568, 0.3298, 0.6304, 0.4039, 0.3504, 0.1407, 0.3281, 0.3194, 0.2874, 0.09304, 0.2971, 0.06486, 0.5324, 0.4911, 0.4708, 0.4539, 0.5624, 0.2552, 0.6204, 0.1679, 0.6328, 0.1629, 0.8739, 0.01001, 0.9462, 0.06664, 0.9933, 0.1038, 1.0, 0.1091, 1.0, 0.145, 0.8828, 0.09503, 0.912, 0.1423, 1.0, 0.2372, 1.0, 0.8592, 0.2256, 0.01081, 0.2494, 0.1996, 0.2748, 0.1882, 0.3388, 0.1808, 0.3448, 0.1813, 0.3537, 0.1843, 0.373, 0.1705, 0.442, 0.1311, 0.5253, 0.1058, 0.6317, 0.1249, 0.8654, 0.2239, 0.9918, 0.4508, 0.9743, 0.4997, 0.8015, 0.6789, 0.7325, 0.09334, 0.6946, 0.4569, 0.6897, 0.4636, 0.4491, 0.3439, 0.4222, 0.2745, 0.3795, 0.2198, 0.328, 0.1375, 0.3021, 0.1262, 0.2872, 0.1118, 0.2484, 0.05761, 0.4155, 0.4048, 0.4239, 0.3937, 0.5, 0.3937, 0.4545, 0.4724, 0.5847, 0.2469, 0.5966, 0.2461, 0.5995, 0.251, 0.5838, 0.2486, 0.4733, 0.2824, 0.4698, 0.2362, 0.5, 0.2362, 0.3874, 0.2756, 0.4032, 0.2673, 0.4384, 0.2685, 0.4545, 0.2756, 0.499, 0.2345, 0.5009, 0.2346, 0.5, 0.2362])
me_icosphere_cell_005.materials.append(mat_slime_1)
me_icosphere_cell_005.materials.append(mat_eye_white)
me_icosphere_cell_005.materials.append(mat_iris)
me_icosphere_cell_005.materials.append(mat_mouth)
me_icosphere_cell_005.materials.append(mat_teeth)
me_icosphere_cell_005.use_remesh_preserve_volume = False
me_icosphere_cell_005.use_remesh_preserve_attributes = False
me_icosphere_cell_005.use_mirror_vertex_groups = False
me_icosphere_cell_005.update()
me_icosphere_cell_000 = bpy.data.meshes.new('Icosphere_cell.000')
me_icosphere_cell_000.from_pydata([(0.03017, -0.02226, -0.1174), (0.003229, 0.05657, -0.04039), (0.0002276, 0.06661, -0.06234), (0.002917, 0.05879, -0.06721), (0.009302, -0.06411, 0.1693), (-0.05841, 0.007619, -0.07118), (-0.03511, -0.01425, -0.09035), (0.04767, -0.08897, 0.2796), (0.04767, -0.08897, 0.2796), (0.003229, 0.05657, -0.04039), (0.0002276, 0.06661, -0.06234), (0.002917, 0.05879, -0.06721), (0.03017, -0.02226, -0.1174), (0.009302, -0.06411, 0.1693), (-0.05841, 0.007619, -0.07118), (-0.03511, -0.01425, -0.09035)], [], [(12, 3, 9, 8), (2, 11, 0, 15, 14), (3, 10, 9), (14, 13, 7, 1, 2), (6, 12, 8, 4), (4, 5, 6)])
me_icosphere_cell_000.polygons.foreach_set('material_index', [0, 0, 0, 0, 3, 3])
_k = set([(0, 11), (0, 15), (1, 2), (1, 7), (2, 11), (3, 10), (3, 12), (4, 5), (4, 8), (5, 6), (6, 12), (7, 13), (8, 9), (9, 10), (13, 14), (14, 15)])
me_icosphere_cell_000.attributes.new('sharp_edge', 'BOOLEAN', 'EDGE').data.foreach_set('value', [ (min(e.vertices), max(e.vertices)) in _k for e in me_icosphere_cell_000.edges])
_uv = me_icosphere_cell_000.uv_layers.new(name='UVMap')
_uv.uv.foreach_set('vector', [0.4251, 0.2872, 0.4379, 0.2742, 0.4375, 0.2756, 0.4136, 0.3072, 0.8909, 0.0, 0.8925, 0.006331, 0.909, 0.07158, 0.8695, 0.02726, 0.8554, 0.0, 0.4379, 0.2742, 0.4391, 0.2731, 0.4375, 0.2755, 1.0, 0.1446, 0.8004, 0.1036, 0.7098, 0.08032, 0.9814, 0.1073, 1.0, 0.1091, 0.4265, 0.2848, 0.2651, 0.2041, 0.3689, 0.284, 0.4179, 0.2997, 0.4179, 0.2997, 0.4285, 0.2821, 0.4265, 0.2848])
me_icosphere_cell_000.materials.append(mat_slime_1)
me_icosphere_cell_000.materials.append(mat_eye_white)
me_icosphere_cell_000.materials.append(mat_iris)
me_icosphere_cell_000.materials.append(mat_mouth)
me_icosphere_cell_000.materials.append(mat_teeth)
me_icosphere_cell_000.use_remesh_preserve_volume = False
me_icosphere_cell_000.use_remesh_preserve_attributes = False
me_icosphere_cell_000.use_mirror_vertex_groups = False
me_icosphere_cell_000.update()
me_icosphere_cell_001 = bpy.data.meshes.new('Icosphere_cell.001')
me_icosphere_cell_001.from_pydata([(0.4377, -0.2883, -0.2943), (0.375, -0.08211, -0.02283), (0.3879, -0.1475, -0.1107), (0.3871, -0.1232, -0.07697), (0.3903, -0.1422, -0.1027), (0.1968, 0.04993, 0.1174), (-0.8867, -0.05635, -0.2943), (0.05766, 0.147, 0.2185), (-0.1644, 0.2229, 0.2701), (-0.4998, 0.2422, 0.215), (-0.6814, 0.1776, 0.08091)], [], [(9, 10, 6, 0, 2, 4, 3, 1, 5, 7, 8)])
_uv = me_icosphere_cell_001.uv_layers.new(name='UVMap')
_uv.uv.foreach_set('vector', [0.7939, 0.4331, 0.8585, 0.3376, 0.9512, 0.1809, 0.951, 0.8773, 0.7718, 0.6718, 0.764, 0.6653, 0.7389, 0.6385, 0.6861, 0.5793, 0.5493, 0.3488, 0.4507, 0.1769, 0.4004, 0.009832])
me_icosphere_cell_001.materials.append(mat_slime_1)
me_icosphere_cell_001.materials.append(mat_eye_white)
me_icosphere_cell_001.materials.append(mat_iris)
me_icosphere_cell_001.materials.append(mat_mouth)
me_icosphere_cell_001.materials.append(mat_teeth)
me_icosphere_cell_001.use_remesh_preserve_volume = False
me_icosphere_cell_001.use_remesh_preserve_attributes = False
me_icosphere_cell_001.use_mirror_vertex_groups = False
me_icosphere_cell_001.update()
me_icosphere_cell_002 = bpy.data.meshes.new('Icosphere_cell.002')
me_icosphere_cell_002.from_pydata([(-0.03625, 0.4504, -0.2949), (-0.5755, 0.4088, -0.2164), (0.3756, 0.09974, -0.2164), (-0.1502, 0.09974, 0.1085), (0.2507, -0.1215, 0.07545), (0.1017, -0.2172, 0.186), (-0.06469, -0.09127, 0.1927), (-0.01849, 0.08235, 0.08629), (0.1764, 0.06369, 0.01384), (0.1277, -0.01075, 0.2027), (0.1997, -0.002955, -0.06861), (0.1019, 0.07109, -0.06467), (-0.1275, -0.07629, 0.1054), (-0.0838, -0.1851, 0.1416), (-0.0127, 0.08206, 0.03252), (-0.1003, 0.02577, 0.04287), (0.2409, -0.01746, 0.04608), (0.197, -0.1826, 0.1473), (0.01157, -0.1648, 0.2161), (-0.05907, 0.01126, 0.1576), (0.08267, 0.1023, 0.05245), (0.2122, -0.06121, 0.1571), (0.1686, 0.04763, 0.1209), (0.1247, -0.1175, 0.2221), (0.02686, -0.04346, 0.226), (0.05401, 0.0586, 0.1635), (0.1597, 0.4242, -0.5763), (0.3521, 0.1718, -0.3391), (-0.2662, 0.5747, -0.667), (0.386, 0.06961, -0.2358), (-0.3653, 0.5615, -0.6368), (-0.7306, -0.06871, 0.09386), (-0.7172, -0.08451, 0.1085), (-0.701, 0.4088, -0.4194), (-0.8016, 0.2697, -0.2549), (0.341, -0.006536, -0.1473), (0.2708, -0.06781, -0.07065), (0.2355, -0.09221, -0.03891), (0.2432, -0.1049, -0.02666), (0.2443, -0.1131, -0.01814), (0.2309, -0.1745, 0.04944), (0.2079, -0.2003, 0.08072), (0.1604, -0.2294, 0.1194), (0.1149, -0.2431, 0.1415), (0.04453, -0.2446, 0.1545), (0.01349, -0.2394, 0.1541), (-0.04067, -0.2178, 0.1399), (-0.2647, -0.2528, 0.2138), (-0.2122, -0.2246, 0.1752), (-0.1287, -0.2273, 0.1644), (0.1597, 0.4242, -0.5763), (0.3521, 0.1718, -0.3391), (-0.2662, 0.5747, -0.667), (-0.3653, 0.5615, -0.6368), (-0.7306, -0.06871, 0.09386), (-0.7172, -0.08451, 0.1085), (-0.701, 0.4088, -0.4194), (-0.8016, 0.2697, -0.2549), (0.341, -0.006536, -0.1473), (0.386, 0.06961, -0.2358), (0.2708, -0.06781, -0.07065), (0.2355, -0.09221, -0.03891), (0.2432, -0.1049, -0.02666), (0.2443, -0.1131, -0.01814), (0.2309, -0.1745, 0.04944), (0.2079, -0.2003, 0.08072), (0.1604, -0.2294, 0.1194), (0.1149, -0.2431, 0.1415), (0.04453, -0.2446, 0.1545), (0.01349, -0.2394, 0.1541), (-0.04067, -0.2178, 0.1399), (-0.2647, -0.2528, 0.2138), (-0.2122, -0.2246, 0.1752), (-0.1287, -0.2273, 0.1644)], [], [(0, 1, 3), (2, 0, 3), (3, 1, 54, 55), (1, 57, 54), (4, 16, 21), (5, 17, 23), (6, 18, 24), (7, 19, 25), (8, 20, 22), (22, 25, 9), (22, 20, 25), (20, 7, 25), (25, 24, 9), (25, 19, 24), (19, 6, 24), (24, 23, 9), (24, 18, 23), (18, 5, 23), (23, 21, 9), (23, 17, 21), (17, 4, 21), (21, 22, 9), (21, 16, 22), (16, 8, 22), (11, 20, 8), (11, 14, 20), (14, 7, 20), (15, 19, 7), (15, 12, 19), (12, 6, 19), (13, 18, 6), (13, 70, 69, 18), (10, 8, 16), (14, 15, 7), (12, 13, 6), (10, 11, 8), (13, 12, 72, 73), (12, 15, 3), (15, 14, 3), (3, 14, 2), (14, 11, 2), (11, 10, 2), (10, 61, 60, 2), (2, 58, 59), (2, 60, 58), (2, 59, 51), (69, 68, 5, 18), (50, 52, 0), (53, 56, 1), (55, 71, 3), (63, 62, 16, 4), (68, 67, 5), (56, 57, 1), (71, 72, 12, 3), (64, 63, 4), (67, 66, 17, 5), (66, 65, 17), (52, 53, 1, 0), (65, 64, 4, 17), (73, 70, 13), (51, 50, 0, 2), (62, 61, 10, 16), (42, 43, 44, 45, 46, 49, 48, 47, 32, 31, 34, 33, 30, 28, 26, 27, 29, 35, 36, 37, 38, 39, 40, 41)])
me_icosphere_cell_002.polygons.foreach_set('material_index', [0, 0, 0, 0, 1, 2, 1, 1, 1, 1, 1, 1, 1, 1, 1, 2, 2, 2, 2, 2, 1, 1, 1, 1, 1, 1, 1, 1, 1, 1, 1, 1, 1, 1, 1, 1, 0, 0, 0, 0, 0, 0, 0, 0, 0, 0, 1, 0, 0, 0, 1, 1, 0, 0, 1, 1, 1, 0, 1, 0, 0, 1, 0])
_k = set([(26, 27), (26, 28), (27, 29), (28, 30), (29, 35), (30, 33), (31, 32), (31, 34), (32, 47), (33, 34), (35, 36), (36, 37), (37, 38), (38, 39), (39, 40), (40, 41), (41, 42), (42, 43), (43, 44), (44, 45), (45, 46), (46, 49), (47, 48), (48, 49), (50, 51), (50, 52), (51, 59), (52, 53), (53, 56), (54, 55), (54, 57), (55, 71), (56, 57), (58, 59), (58, 60), (60, 61), (61, 62), (62, 63), (63, 64), (64, 65), (65, 66), (66, 67), (67, 68), (68, 69), (69, 70), (70, 73), (71, 72), (72, 73)])
me_icosphere_cell_002.attributes.new('sharp_edge', 'BOOLEAN', 'EDGE').data.foreach_set('value', [ (min(e.vertices), max(e.vertices)) in _k for e in me_icosphere_cell_002.edges])
_uv = me_icosphere_cell_002.uv_layers.new(name='UVMap')
_uv.uv.foreach_set('vector', [0.5455, 0.3149, 0.6364, 0.3149, 0.5909, 0.3937, 0.4545, 0.3149, 0.5455, 0.3149, 0.5, 0.3937, 0.5909, 0.3937, 0.6364, 0.3149, 0.6798, 0.3901, 0.6786, 0.3937, 0.6364, 0.3149, 0.681, 0.3149, 0.6798, 0.3901, 0.1818, 0.3149, 0.2727, 0.3149, 0.2273, 0.3937, 0.0, 0.3149, 0.09091, 0.3149, 0.04546, 0.3937, 0.7273, 0.3149, 0.8182, 0.3149, 0.7727, 0.3937, 0.5455, 0.3149, 0.6364, 0.3149, 0.5909, 0.3937, 0.3636, 0.3149, 0.4545, 0.3149, 0.4091, 0.3937, 0.4091, 0.3937, 0.5, 0.3937, 0.4545, 0.4724, 0.4091, 0.3937, 0.4545, 0.3149, 0.5, 0.3937, 0.4545, 0.3149, 0.5455, 0.3149, 0.5, 0.3937, 0.5909, 0.3937, 0.6818, 0.3937, 0.6364, 0.4724, 0.5909, 0.3937, 0.6364, 0.3149, 0.6818, 0.3937, 0.6364, 0.3149, 0.7273, 0.3149, 0.6818, 0.3937, 0.7727, 0.3937, 0.8636, 0.3937, 0.8182, 0.4724, 0.7727, 0.3937, 0.8182, 0.3149, 0.8636, 0.3937, 0.8182, 0.3149, 0.9091, 0.3149, 0.8636, 0.3937, 0.04546, 0.3937, 0.1364, 0.3937, 0.09091, 0.4724, 0.04546, 0.3937, 0.09091, 0.3149, 0.1364, 0.3937, 0.09091, 0.3149, 0.1818, 0.3149, 0.1364, 0.3937, 0.2273, 0.3937, 0.3182, 0.3937, 0.2727, 0.4724, 0.2273, 0.3937, 0.2727, 0.3149, 0.3182, 0.3937, 0.2727, 0.3149, 0.3636, 0.3149, 0.3182, 0.3937, 0.4091, 0.2362, 0.4545, 0.3149, 0.3636, 0.3149, 0.4091, 0.2362, 0.5, 0.2362, 0.4545, 0.3149, 0.5, 0.2362, 0.5455, 0.3149, 0.4545, 0.3149, 0.5909, 0.2362, 0.6364, 0.3149, 0.5455, 0.3149, 0.5909, 0.2362, 0.6818, 0.2362, 0.6364, 0.3149, 0.6818, 0.2362, 0.7273, 0.3149, 0.6364, 0.3149, 0.7727, 0.2362, 0.8182, 0.3149, 0.7273, 0.3149, 0.7727, 0.2362, 0.8128, 0.2362, 0.8541, 0.2527, 0.8182, 0.3149, 0.3182, 0.2362, 0.3636, 0.3149, 0.2727, 0.3149, 0.5, 0.2362, 0.5909, 0.2362, 0.5455, 0.3149, 0.6818, 0.2362, 0.7727, 0.2362, 0.7273, 0.3149, 0.3182, 0.2362, 0.4091, 0.2362, 0.3636, 0.3149, 0.7727, 0.2362, 0.6818, 0.2362, 0.4945, 0.3443, 0.6747, 0.2825, 0.6818, 0.2362, 0.5909, 0.2362, 0.0, 0.0, 0.5909, 0.2362, 0.5, 0.2362, 0.0, 0.0, 0.0, 0.0, 0.5, 0.2362, 0.4545, 0.3149, 0.5, 0.2362, 0.4091, 0.2362, 0.4545, 0.3149, 0.4091, 0.2362, 0.3182, 0.2362, 0.4545, 0.3149, 0.3182, 0.2362, 0.2436, 0.2362, 0.2745, 0.2526, 0.4545, 0.3149, 0.4545, 0.3149, 0.4449, 0.3317, 0.4491, 0.3149, 0.4545, 0.3149, 0.2745, 0.2526, 0.4449, 0.3317, 0.4545, 0.3149, 0.4491, 0.3149, 0.4652, 0.2966, 0.8541, 0.2527, 0.8795, 0.2636, 0.9091, 0.3149, 0.8182, 0.3149, 0.5169, 0.2654, 0.5833, 0.2494, 0.5455, 0.3149, 0.6, 0.252, 0.6539, 0.2845, 0.6364, 0.3149, 0.6786, 0.3937, 0.3665, 0.4492, 0.5909, 0.3937, 0.2213, 0.2466, 0.2306, 0.2419, 0.2727, 0.3149, 0.1818, 0.3149, 0.8795, 0.2636, 0.9313, 0.2764, 0.9091, 0.3149, 0.6539, 0.2845, 0.681, 0.3149, 0.6364, 0.3149, 0.1923, 0.3331, 0.4945, 0.3443, 0.6818, 0.2362, 0.0, 0.0, 0.1557, 0.2697, 0.2213, 0.2466, 0.1818, 0.3149, 0.02225, 0.2764, 0.06662, 0.2728, 0.09091, 0.3149, 0.0, 0.3149, 0.06662, 0.2728, 0.1167, 0.2702, 0.09091, 0.3149, 0.5833, 0.2494, 0.6, 0.252, 0.6364, 0.3149, 0.5455, 0.3149, 0.1167, 0.2702, 0.1557, 0.2697, 0.1818, 0.3149, 0.09091, 0.3149, 0.6747, 0.2825, 0.8128, 0.2362, 0.7727, 0.2362, 0.4652, 0.2966, 0.5169, 0.2654, 0.5455, 0.3149, 0.4545, 0.3149, 0.2306, 0.2419, 0.2436, 0.2362, 0.3182, 0.2362, 0.2727, 0.3149, 0.225, 0.2143, 0.249, 0.1892, 0.2859, 0.1744, 0.3022, 0.1748, 0.3307, 0.1909, 0.377, 0.1631, 0.4209, 0.1508, 0.4485, 0.1069, 0.6864, 0.2263, 0.6935, 0.243, 0.7307, 0.6391, 0.8787, 0.6778, 0.5321, 0.5013, 0.4613, 0.4492, 0.3622, 0.2252, 0.5, 0.1241, 0.5814, 0.1063, 0.683, 0.13, 0.7845, 0.1669, 0.8293, 0.1855, 0.8374, 0.1815, 0.8448, 0.1809, 0.9134, 0.1879, 0.9524, 0.2])
me_icosphere_cell_002.materials.append(mat_slime_1)
me_icosphere_cell_002.materials.append(mat_eye_white)
me_icosphere_cell_002.materials.append(mat_iris)
me_icosphere_cell_002.materials.append(mat_mouth)
me_icosphere_cell_002.materials.append(mat_teeth)
me_icosphere_cell_002.use_remesh_preserve_volume = False
me_icosphere_cell_002.use_remesh_preserve_attributes = False
me_icosphere_cell_002.use_mirror_vertex_groups = False
me_icosphere_cell_002.update()
me_icosphere_cell_003 = bpy.data.meshes.new('Icosphere_cell.003')
me_icosphere_cell_003.from_pydata([(-0.006001, 9.647e-05, -0.06544), (-0.01898, 0.02875, -0.005959), (-0.03827, 0.005841, -0.008736), (-0.03561, -0.0238, -0.01316), (0.01098, 0.03151, -0.006453), (-0.01255, -0.0428, -0.01663), (0.03404, 0.01251, -0.009929), (0.03749, -0.009018, -0.01435), (0.0174, -0.04004, -0.01713), (-0.009382, -0.003918, -0.06592), (-0.008916, -0.009111, -0.0667), (-0.0007529, 0.0005806, -0.06552), (-0.004875, -0.01244, -0.06731), (0.003288, -0.002749, -0.06613), (0.003754, -0.007942, -0.06691), (0.0003727, -0.01196, -0.06739), (0.01441, 0.03794, 0.05933), (-0.01873, 0.03488, 0.05988), (-0.04008, 0.009539, 0.05681), (0.03537, -0.002307, -0.01214), (0.02558, 0.02873, 0.05765), (0.03913, 0.01632, 0.04667), (0.04123, -0.01379, 0.03085), (-0.03414, -0.02571, 0.05147), (0.02007, -0.0408, 0.0248), (-0.01182, -0.04396, 0.03446), (0.01462, 0.03816, 0.06623), (-0.01812, 0.03541, 0.07641), (-0.0395, 0.01006, 0.07126), (0.03913, 0.01632, 0.04667), (0.02558, 0.02873, 0.05765), (0.04123, -0.01379, 0.03085), (-0.03414, -0.02571, 0.05147), (-0.01182, -0.04396, 0.03446), (0.02007, -0.0408, 0.0248), (-0.0395, 0.01006, 0.07126), (0.01462, 0.03816, 0.06623), (-0.01812, 0.03541, 0.07641)], [], [(18, 17, 1, 2), (17, 16, 4, 1), (8, 5, 12, 15), (6, 19, 7, 14, 13), (1, 4, 11, 0), (5, 3, 10, 12), (16, 30, 29, 6, 4), (32, 18, 2, 3), (2, 1, 0, 9), (4, 6, 13, 11), (7, 8, 15, 14), (3, 2, 9, 10), (0, 11, 13, 14, 15, 12, 10, 9), (34, 33, 5, 8), (36, 30, 16), (33, 32, 3, 5), (35, 37, 17, 18), (29, 31, 7, 19, 6), (32, 35, 18), (37, 36, 16, 17), (20, 26, 27, 28, 23, 25, 24, 22, 21), (31, 34, 8, 7)])
me_icosphere_cell_003.polygons.foreach_set('material_index', [4, 4, 4, 4, 4, 4, 4, 4, 4, 4, 4, 4, 0, 4, 4, 4, 4, 4, 4, 4, 0, 4])
_k = set([(20, 21), (20, 26), (21, 22), (22, 24), (23, 25), (23, 28), (24, 25), (26, 27), (27, 28), (29, 30), (29, 31), (30, 36), (31, 34), (32, 33), (32, 35), (33, 34), (35, 37), (36, 37)])
me_icosphere_cell_003.attributes.new('sharp_edge', 'BOOLEAN', 'EDGE').data.foreach_set('value', [ (min(e.vertices), max(e.vertices)) in _k for e in me_icosphere_cell_003.edges])
_uv = me_icosphere_cell_003.uv_layers.new(name='UVMap')
_uv.uv.foreach_set('vector', [0.358, 0.2756, 0.4006, 0.2952, 0.4006, 0.2952, 0.358, 0.2756, 0.4006, 0.2952, 0.3693, 0.2756, 0.3693, 0.2756, 0.4006, 0.2952, 0.1733, 0.1378, 0.2443, 0.1968, 0.2443, 0.1968, 0.1733, 0.1378, 0.3381, 0.2559, 0.2969, 0.2263, 0.2557, 0.1968, 0.2557, 0.1968, 0.3381, 0.2559, 0.4006, 0.2952, 0.3693, 0.2756, 0.3693, 0.2756, 0.4006, 0.2952, 0.2443, 0.1968, 0.3153, 0.2559, 0.3153, 0.2559, 0.2443, 0.1968, 0.3693, 0.2756, 0.3556, 0.2669, 0.3381, 0.2559, 0.3381, 0.2559, 0.3693, 0.2756, 0.3153, 0.2559, 0.358, 0.2756, 0.358, 0.2756, 0.3153, 0.2559, 0.358, 0.2756, 0.4006, 0.2952, 0.4006, 0.2952, 0.358, 0.2756, 0.3693, 0.2756, 0.3381, 0.2559, 0.3381, 0.2559, 0.3693, 0.2756, 0.2557, 0.1968, 0.1733, 0.1378, 0.1733, 0.1378, 0.2557, 0.1968, 0.3153, 0.2559, 0.358, 0.2756, 0.358, 0.2756, 0.3153, 0.2559, 0.4006, 0.2952, 0.3693, 0.2756, 0.3381, 0.2559, 0.2557, 0.1968, 0.1733, 0.1378, 0.2443, 0.1968, 0.3153, 0.2559, 0.358, 0.2756, 0.1733, 0.1378, 0.2443, 0.1968, 0.2443, 0.1968, 0.1733, 0.1378, 0.3693, 0.2756, 0.3556, 0.2669, 0.3693, 0.2756, 0.2443, 0.1968, 0.3153, 0.2559, 0.3153, 0.2559, 0.2443, 0.1968, 0.358, 0.2756, 0.4006, 0.2952, 0.4006, 0.2952, 0.358, 0.2756, 0.3381, 0.2559, 0.2557, 0.1968, 0.2557, 0.1968, 0.2969, 0.2263, 0.3381, 0.2559, 0.3153, 0.2559, 0.358, 0.2756, 0.358, 0.2756, 0.4006, 0.2952, 0.3693, 0.2756, 0.3693, 0.2756, 0.4006, 0.2952, 0.878, 0.1292, 0.8903, 0.1359, 0.9084, 0.1557, 0.9061, 0.1686, 0.8814, 0.1653, 0.857, 0.1518, 0.8396, 0.1326, 0.843, 0.1198, 0.8624, 0.1211, 0.2557, 0.1968, 0.1733, 0.1378, 0.1733, 0.1378, 0.2557, 0.1968])
me_icosphere_cell_003.materials.append(mat_slime_1)
me_icosphere_cell_003.materials.append(mat_eye_white)
me_icosphere_cell_003.materials.append(mat_iris)
me_icosphere_cell_003.materials.append(mat_mouth)
me_icosphere_cell_003.materials.append(mat_teeth)
me_icosphere_cell_003.use_remesh_preserve_volume = False
me_icosphere_cell_003.use_remesh_preserve_attributes = False
me_icosphere_cell_003.use_mirror_vertex_groups = False
me_icosphere_cell_003.update()
me_icosphere_cell_004 = bpy.data.meshes.new('Icosphere_cell.004')
me_icosphere_cell_004.from_pydata([(-0.3012, -0.5753, 0.2796), (0.2455, 0.2754, 0.1583), (-0.5775, -0.7246, -0.1676), (0.01024, -0.5337, -0.1676), (0.1106, -0.2246, 0.3581), (0.1206, 0.2754, 0.1623), (0.2207, 0.02536, 0.1976), (-0.04429, -0.1467, 0.5884), (-0.1099, -0.1728, 0.506), (-0.0401, -0.07191, 0.5099), (-0.2167, -0.2211, 0.5422), (-0.1226, -0.2146, 0.6206), (-0.009695, -0.05137, 0.627), (-0.06067, -0.1396, 0.6954), (0.1953, 0.2754, 0.1593), (0.1704, 0.2754, 0.1603), (0.2065, 0.3379, 0.1682), (0.1928, 0.4004, 0.178), (0.2167, 0.2909, 0.1608), (0.1268, 0.3175, 0.168), (0.1512, 0.3128, 0.1664), (0.1773, 0.3135, 0.1655), (-0.1522, -0.2246, 0.5206), (0.2204, 0.2754, 0.1588), (0.06909, 0.1504, 0.182), (0.01753, 0.02536, 0.2016), (-0.03403, -0.09964, 0.2212), (0.1026, -0.03714, 0.2084), (0.2066, 0.2129, 0.1685), (0.1929, 0.1504, 0.1782), (0.1791, 0.08786, 0.1879), (0.1456, 0.2754, 0.1614), (0.08918, 0.05757, 0.1948), (0.05537, 0.006528, -0.4769), (0.1212, 0.1181, 0.185), (0.1359, 0.07187, 0.1914), (0.07454, 0.1038, 0.1884), (0.07219, 0.07775, 0.1923), (0.09486, 0.1206, 0.1854), (0.07472, -0.01237, -0.5305), (0.1156, 0.05514, 0.1944), (0.1382, 0.09797, 0.1875), (0.05302, -0.01957, -0.473), (0.07001, -0.03975, -0.4705), (0.07569, 0.02326, -0.4799), (0.09639, -0.04219, -0.4709), (0.1021, 0.02082, -0.4803), (0.1191, 0.0006466, -0.4779), (0.1167, -0.02545, -0.474), (0.07397, -0.02067, -0.5293), (0.07937, -0.02708, -0.5285), (0.08117, -0.007053, -0.5315), (0.08775, -0.02785, -0.5286), (0.08956, -0.007827, -0.5316), (0.09496, -0.01424, -0.5308), (0.09421, -0.02254, -0.5296), (0.02942, 0.02536, 0.5206), (0.06961, -0.03434, -0.4025), (0.05013, -0.01121, -0.4053), (0.1258, 0.01197, -0.4109), (0.1231, -0.01795, -0.4065), (0.09984, -0.03713, -0.403), (0.07611, 0.03789, -0.4133), (0.05283, 0.01871, -0.4098), (0.1063, 0.0351, -0.4137), (0.1284, -0.2375, -0.6141), (-0.02311, 0.2754, -0.1285), (0.1312, -0.2395, -0.7674), (-0.03283, 0.4047, -0.1185), (-0.06957, 0.4928, -0.33), (-0.06606, 0.2754, -0.4401), (0.1391, 0.4113, 0.1812), (0.1339, 0.406, 0.1805), (0.08676, 0.3575, 0.1752), (-0.04618, 0.2114, -0.4791), (-1.098, -0.5414, -0.485), (0.07349, -0.4017, -0.8282), (-0.139, -0.5337, -0.8193), (-0.468, -0.645, -0.759), (-0.6805, -0.669, -0.696), (-0.9721, -0.5964, -0.1676), (0.102, 0.3733, 0.1768), (0.181, 0.4542, 0.1864), (0.1605, 0.4332, 0.1838), (0.1139, 0.3856, 0.1782), (-0.008483, 0.3653, -0.009742), (0.202, 0.4751, 0.1898), (0.2062, 0.4794, 0.1904), (-0.07641, 0.1527, -0.4978), (-0.0168, -0.1407, -0.6657), (-0.03583, -0.1892, -0.6833), (0.05318, -0.1456, -0.6929), (0.01191, -0.1675, -0.6893), (0.1662, -0.1297, -0.7248), (0.1821, -0.1171, -0.7241), (0.1226, 0.2754, 0.3753), (0.07036, 0.1633, 0.4654), (0.01838, 0.05932, 0.5427), (-0.005964, 0.03521, 0.5384), (-0.01442, -0.03191, 0.6336), (-0.0189, -0.01573, 0.5989), (-0.03619, 0.002569, 0.5375), (-0.2302, -0.2181, 0.5503), (-0.186, -0.2234, 0.6386), (-0.2198, -0.2237, 0.5781), (-0.227, -0.2246, 0.5668), (-0.6523, -0.5482, 0.3308), (-0.7622, -0.5905, 0.2018), (-0.3713, -0.3595, 0.5279), (-0.01867, -0.04603, 0.6492), (-0.0598, -0.123, 0.7016), (-0.0682, -0.1348, 0.7057), (-0.08334, -0.1498, 0.7031), (-0.1451, -0.2012, 0.6762)], [], [(0, 4, 22, 105, 108), (65, 6, 4), (2, 0, 106, 107), (3, 4, 0), (2, 3, 0), (2, 78, 77, 3), (6, 91, 92, 27), (14, 21, 23), (7, 12, 13), (13, 110, 111), (13, 12, 109, 110), (12, 99, 109), (11, 7, 13), (9, 12, 7), (9, 101, 100, 12), (10, 11, 103, 104), (10, 8, 11), (8, 7, 11), (8, 9, 7), (20, 21, 14, 15), (1, 95, 96, 6), (23, 86, 87, 1), (29, 28, 23, 1, 30), (21, 18, 23), (35, 30, 6, 27), (35, 27, 26, 32, 40), (5, 31, 36, 24), (24, 36, 37, 25), (25, 37, 32, 26), (31, 15, 38, 36), (15, 14, 34, 38), (14, 23, 28, 34), (34, 28, 29, 41), (41, 29, 30, 35), (1, 6, 30), (51, 53, 54, 55, 52, 50, 49, 39), (5, 24, 74, 70, 66), (24, 25, 88, 74), (25, 26, 90, 89), (63, 62, 44, 33), (61, 57, 43, 45), (57, 58, 42, 43), (59, 60, 48, 47), (47, 48, 55, 54), (44, 46, 53, 51), (42, 33, 39, 49), (48, 45, 52, 55), (64, 59, 47, 46), (60, 61, 45, 48), (58, 63, 33, 42), (62, 64, 46, 44), (3, 76, 67, 65, 4), (43, 42, 49, 50), (45, 43, 50, 52), (33, 44, 51, 39), (46, 47, 54, 53), (10, 22, 8), (22, 4, 8), (8, 4, 9), (4, 56, 9), (38, 34, 64, 62), (37, 36, 63, 58), (35, 40, 61, 60), (34, 41, 59, 64), (41, 35, 60, 59), (32, 37, 58, 57), (40, 32, 57, 61), (36, 38, 62, 63), (6, 96, 97, 56, 4), (66, 70, 69, 68), (26, 27, 92, 90), (6, 65, 67, 93), (73, 81, 19, 20, 15, 5), (112, 113, 11, 13), (98, 101, 9, 56), (97, 98, 56), (113, 103, 11), (79, 78, 2), (71, 83, 17, 16), (94, 93, 6), (81, 84, 20, 19), (108, 106, 0), (72, 71, 16, 18, 21), (89, 88, 25), (100, 99, 12), (82, 86, 23, 18, 16, 17), (68, 85, 66), (77, 76, 3), (104, 102, 10), (75, 79, 2, 80), (93, 91, 6), (87, 95, 1), (111, 112, 13), (83, 82, 17), (85, 73, 5, 66), (102, 105, 22, 10), (84, 72, 21, 20), (107, 80, 2)])
me_icosphere_cell_004.polygons.foreach_set('material_index', [0, 0, 0, 0, 0, 0, 3, 3, 1, 2, 2, 2, 1, 1, 1, 1, 1, 1, 1, 3, 0, 0, 0, 0, 3, 3, 3, 0, 3, 3, 3, 3, 3, 3, 0, 0, 3, 3, 3, 4, 4, 4, 4, 4, 4, 4, 4, 4, 4, 4, 4, 0, 4, 4, 4, 4, 0, 0, 0, 0, 4, 4, 4, 4, 4, 4, 4, 4, 0, 3, 3, 0, 3, 1, 0, 0, 1, 0, 3, 0, 3, 0, 3, 3, 1, 3, 3, 0, 1, 0, 3, 0, 1, 3, 3, 0, 3, 0])
_uv = me_icosphere_cell_004.uv_layers.new(name='UVMap')
_uv.uv.foreach_set('vector', [0.1818, 0.3149, 0.2727, 0.3149, 0.25, 0.3543, 0.2435, 0.3655, 0.2098, 0.3634, 0.1364, 0.07873, 0.0, 0.0, 0.0, 0.0, 0.1364, 0.2362, 0.1818, 0.3149, 0.1226, 0.3149, 0.1044, 0.2915, 0.2273, 0.2362, 0.2727, 0.3149, 0.1818, 0.3149, 0.1364, 0.2362, 0.2273, 0.2362, 0.1818, 0.3149, 0.1364, 0.2362, 0.1553, 0.2034, 0.2064, 0.2, 0.2273, 0.2362, 0.3182, 0.3149, 0.2886, 0.2637, 0.2846, 0.2637, 0.3068, 0.3149, 0.09091, 0.07873, 0.1114, 0.09344, 0.04545, 0.03937, 0.3636, 0.3149, 0.4545, 0.3149, 0.4091, 0.3937, 0.4091, 0.3937, 0.4222, 0.3937, 0.4148, 0.4035, 0.4091, 0.3937, 0.4545, 0.3149, 0.4636, 0.3306, 0.4222, 0.3937, 0.4545, 0.3149, 0.4722, 0.3149, 0.4636, 0.3306, 0.2727, 0.3149, 0.3636, 0.3149, 0.3182, 0.3937, 0.4091, 0.2362, 0.4545, 0.3149, 0.3636, 0.3149, 0.4091, 0.2362, 0.468, 0.2362, 0.4717, 0.2852, 0.4545, 0.3149, 0.2273, 0.2362, 0.2727, 0.3149, 0.217, 0.3149, 0.2121, 0.2624, 0.2273, 0.2362, 0.3182, 0.2362, 0.2727, 0.3149, 0.3182, 0.2362, 0.3636, 0.3149, 0.2727, 0.3149, 0.3182, 0.2362, 0.4091, 0.2362, 0.3636, 0.3149, 0.1974, 0.1673, 0.1114, 0.09344, 0.09091, 0.07873, 0.1818, 0.1575, 0.0, 0.0, 0.1315, 0.1627, 0.3182, 0.3584, 0.3182, 0.3149, 0.0, 0.0, 0.3269, 0.2516, 0.3339, 0.257, 0.0, 0.0, 0.1591, 0.1575, 0.07955, 0.07873, 0.0, 0.0, 0.0, 0.0, 0.2386, 0.2362, 0.1114, 0.09344, 0.02548, 0.01961, 0.04545, 0.03937, 0.0, 0.0, 0.0, 0.0, 0.0, 0.0, 0.0, 0.0, 0.0, 0.0, 0.0, 0.0, 0.0, 0.0, 0.0, 0.0, 0.0, 0.0, 0.0, 0.0, 0.0, 0.0, 0.0, 0.0, 0.0, 0.0, 0.0, 0.0, 0.0, 0.0, 0.0, 0.0, 0.0, 0.0, 0.0, 0.0, 0.0, 0.0, 0.0, 0.0, 0.0, 0.0, 0.0, 0.0, 0.0, 0.0, 0.0, 0.0, 0.0, 0.0, 0.0, 0.0, 0.0, 0.0, 0.0, 0.0, 0.0, 0.0, 0.0, 0.0, 0.0, 0.0, 0.0, 0.0, 0.0, 0.0, 0.0, 0.0, 0.0, 0.0, 0.0, 0.0, 0.0, 0.0, 0.0, 0.0, 0.0, 0.0, 0.0, 0.0, 0.0, 0.0, 0.0, 0.0, 0.3182, 0.3149, 0.2386, 0.2362, 0.0, 0.0, 0.0, 0.0, 0.0, 0.0, 0.0, 0.0, 0.0, 0.0, 0.0, 0.0, 0.0, 0.0, 0.0, 0.0, 0.3636, 0.3149, 0.3409, 0.3149, 0.352, 0.2765, 0.3636, 0.2638, 0.3636, 0.2756, 0.3409, 0.3149, 0.3182, 0.3149, 0.3413, 0.2748, 0.352, 0.2765, 0.3182, 0.3149, 0.2955, 0.3149, 0.2807, 0.2638, 0.2895, 0.2652, 0.0, 0.0, 0.0, 0.0, 0.0, 0.0, 0.0, 0.0, 0.0, 0.0, 0.0, 0.0, 0.0, 0.0, 0.0, 0.0, 0.0, 0.0, 0.0, 0.0, 0.0, 0.0, 0.0, 0.0, 0.0, 0.0, 0.0, 0.0, 0.0, 0.0, 0.0, 0.0, 0.0, 0.0, 0.0, 0.0, 0.0, 0.0, 0.0, 0.0, 0.0, 0.0, 0.0, 0.0, 0.0, 0.0, 0.0, 0.0, 0.0, 0.0, 0.0, 0.0, 0.0, 0.0, 0.0, 0.0, 0.0, 0.0, 0.0, 0.0, 0.0, 0.0, 0.0, 0.0, 0.0, 0.0, 0.0, 0.0, 0.0, 0.0, 0.0, 0.0, 0.0, 0.0, 0.0, 0.0, 0.0, 0.0, 0.0, 0.0, 0.0, 0.0, 0.0, 0.0, 0.0, 0.0, 0.0, 0.0, 0.0, 0.0, 0.0, 0.0, 0.0, 0.0, 0.0, 0.0, 0.2273, 0.2362, 0.2484, 0.1995, 0.2727, 0.2238, 0.2727, 0.2362, 0.2727, 0.3149, 0.0, 0.0, 0.0, 0.0, 0.0, 0.0, 0.0, 0.0, 0.0, 0.0, 0.0, 0.0, 0.0, 0.0, 0.0, 0.0, 0.0, 0.0, 0.0, 0.0, 0.0, 0.0, 0.0, 0.0, 0.0, 0.0, 0.0, 0.0, 0.0, 0.0, 0.0, 0.0, 0.2273, 0.2362, 0.25, 0.3543, 0.3182, 0.2362, 0.25, 0.3543, 0.2727, 0.3149, 0.3182, 0.2362, 0.3182, 0.2362, 0.2727, 0.3149, 0.4091, 0.2362, 0.0, 0.0, 0.1591, 0.1968, 0.4091, 0.2362, 0.0, 0.0, 0.0, 0.0, 0.0, 0.0, 0.0, 0.0, 0.0, 0.0, 0.0, 0.0, 0.0, 0.0, 0.0, 0.0, 0.0, 0.0, 0.0, 0.0, 0.0, 0.0, 0.0, 0.0, 0.0, 0.0, 0.0, 0.0, 0.0, 0.0, 0.0, 0.0, 0.0, 0.0, 0.0, 0.0, 0.0, 0.0, 0.0, 0.0, 0.0, 0.0, 0.0, 0.0, 0.0, 0.0, 0.0, 0.0, 0.0, 0.0, 0.0, 0.0, 0.0, 0.0, 0.0, 0.0, 0.0, 0.0, 0.0, 0.0, 0.0, 0.0, 0.0, 0.0, 0.3182, 0.3149, 0.3182, 0.3584, 0.1807, 0.2236, 0.1591, 0.1968, 0.0, 0.0, 0.3636, 0.2756, 0.3636, 0.2638, 0.4027, 0.2673, 0.3868, 0.2756, 0.2955, 0.3149, 0.3068, 0.3149, 0.2846, 0.2637, 0.2807, 0.2638, 0.0, 0.0, 0.0, 0.0, 0.0, 0.0, 0.0, 0.0, 0.3786, 0.3149, 0.2974, 0.2476, 0.2833, 0.2411, 0.1974, 0.1673, 0.1818, 0.1575, 0.3636, 0.3149, 0.2989, 0.3937, 0.25, 0.3543, 0.2727, 0.3149, 0.3182, 0.3937, 0.3491, 0.2188, 0.468, 0.2362, 0.4091, 0.2362, 0.1591, 0.1968, 0.1807, 0.2236, 0.3491, 0.2188, 0.1591, 0.1968, 0.25, 0.3543, 0.217, 0.3149, 0.2727, 0.3149, 0.1194, 0.2069, 0.1553, 0.2034, 0.1364, 0.2362, 0.1599, 0.1266, 0.2375, 0.1828, 0.2045, 0.1575, 0.1023, 0.07873, 0.2947, 0.2336, 0.1305, 0.1292, 0.3182, 0.3149, 0.2974, 0.2476, 0.2276, 0.1863, 0.1974, 0.1673, 0.2833, 0.2411, 0.1538, 0.3634, 0.1226, 0.3149, 0.1818, 0.3149, 0.1612, 0.1291, 0.1599, 0.1266, 0.1023, 0.07873, 0.02548, 0.01961, 0.1114, 0.09344, 0.2895, 0.2652, 0.3413, 0.2748, 0.3182, 0.3149, 0.4717, 0.2852, 0.4722, 0.3149, 0.4545, 0.3149, 0.2926, 0.2252, 0.336, 0.2595, 0.04545, 0.03937, 0.02548, 0.01961, 0.1023, 0.07873, 0.2045, 0.1575, 0.3868, 0.2756, 0.38, 0.2897, 0.3636, 0.2756, 0.2064, 0.2, 0.2484, 0.1995, 0.2273, 0.2362, 0.2121, 0.2624, 0.2154, 0.2362, 0.2273, 0.2362, 0.05568, 0.2185, 0.1194, 0.2069, 0.1364, 0.2362, 0.07534, 0.2362, 0.1305, 0.1292, 0.2886, 0.2637, 0.3182, 0.3149, 0.3339, 0.257, 0.1691, 0.1627, 0.0, 0.0, 0.3125, 0.4035, 0.2989, 0.3937, 0.3182, 0.3937, 0.2375, 0.1828, 0.2926, 0.2252, 0.2045, 0.1575, 0.38, 0.2897, 0.3786, 0.3149, 0.3636, 0.3149, 0.3636, 0.2756, 0.2204, 0.2481, 0.2177, 0.3655, 0.25, 0.3543, 0.2273, 0.2362, 0.2276, 0.1863, 0.1612, 0.1291, 0.1114, 0.09344, 0.1974, 0.1673, 0.1044, 0.2915, 0.07534, 0.2362, 0.1364, 0.2362])
me_icosphere_cell_004.materials.append(mat_slime_1)
me_icosphere_cell_004.materials.append(mat_eye_white)
me_icosphere_cell_004.materials.append(mat_iris)
me_icosphere_cell_004.materials.append(mat_mouth)
me_icosphere_cell_004.materials.append(mat_teeth)
me_icosphere_cell_004.use_remesh_preserve_volume = False
me_icosphere_cell_004.use_remesh_preserve_attributes = False
me_icosphere_cell_004.use_mirror_vertex_groups = False
me_icosphere_cell_004.update()
me_icosphere_cell_006 = bpy.data.meshes.new('Icosphere_cell.006')
me_icosphere_cell_006.from_pydata([(-0.02198, -0.04441, -0.1661), (0.02956, 0.01678, -0.1587), (0.03251, -0.01601, -0.1636), (0.01116, -0.04135, -0.1667), (0.01852, 0.02588, -0.157), (0.02895, 0.01632, -0.1655), (0.03103, -0.01412, -0.1815), (-0.04121, -0.02856, -0.1632), (0.009836, -0.04097, -0.1874), (-0.02214, -0.04414, -0.1777), (0.02749, -0.01752, 0.3746), (0.01653, 0.0503, 0.2432), (0.004331, 0.03808, -0.1459), (-0.01641, 0.04576, 0.1911), (-0.0284, 0.03534, -0.1357), (-0.03634, 0.02204, 0.1941), (-0.04977, 0.009994, -0.1409), (0.04256, 0.03335, 0.3181), (-0.03116, -0.006398, 0.2503), (-0.04733, -0.02323, -0.1584), (0.04683, 0.005401, 0.3718), (-0.004555, -0.02255, 0.325), (0.02895, 0.01632, -0.1655), (0.01852, 0.02588, -0.157), (0.03103, -0.01412, -0.1815), (0.009836, -0.04097, -0.1874), (-0.04121, -0.02856, -0.1632), (-0.02214, -0.04414, -0.1777), (0.02749, -0.01752, 0.3746), (0.04683, 0.005401, 0.3718), (0.01653, 0.0503, 0.2432), (-0.01641, 0.04576, 0.1911), (0.004331, 0.03808, -0.1459), (-0.0284, 0.03534, -0.1357), (0.04256, 0.03335, 0.3181), (-0.03634, 0.02204, 0.1941), (-0.04977, 0.009994, -0.1409), (-0.03116, -0.006398, 0.2503), (-0.04733, -0.02323, -0.1584), (-0.004555, -0.02255, 0.325)], [], [(0, 26, 27), (1, 2, 24, 22), (2, 3, 25, 24), (3, 0, 27, 25), (36, 33, 32, 23, 5, 6, 8, 9, 7, 38), (11, 34, 1, 4, 12), (34, 29, 2, 1), (29, 28, 3, 2), (17, 30, 31, 35, 37, 39, 10, 20), (15, 13, 14, 16), (18, 15, 16, 19), (13, 11, 12, 14), (28, 21, 0, 3), (21, 18, 19, 26, 0), (22, 4, 1)])
me_icosphere_cell_006.polygons.foreach_set('material_index', [4, 4, 4, 4, 0, 4, 4, 4, 0, 4, 4, 4, 4, 4, 4])
_k = set([(4, 12), (4, 22), (5, 6), (5, 23), (6, 8), (7, 9), (7, 38), (8, 9), (10, 20), (10, 39), (11, 13), (11, 34), (12, 14), (13, 15), (14, 16), (15, 18), (16, 19), (17, 20), (17, 30), (18, 21), (19, 26), (21, 28), (22, 24), (23, 32), (24, 25), (25, 27), (26, 27), (28, 29), (29, 34), (30, 31), (31, 35), (32, 33), (33, 36), (35, 37), (36, 38), (37, 39)])
me_icosphere_cell_006.attributes.new('sharp_edge', 'BOOLEAN', 'EDGE').data.foreach_set('value', [ (min(e.vertices), max(e.vertices)) in _k for e in me_icosphere_cell_006.edges])
_uv = me_icosphere_cell_006.uv_layers.new(name='UVMap')
_uv.uv.foreach_set('vector', [0.2443, 0.1968, 0.2979, 0.2413, 0.2443, 0.1968, 0.3381, 0.2559, 0.2557, 0.1968, 0.2557, 0.1968, 0.3381, 0.2559, 0.2557, 0.1968, 0.1733, 0.1378, 0.1733, 0.1378, 0.2557, 0.1968, 0.1733, 0.1378, 0.2443, 0.1968, 0.2443, 0.1968, 0.1733, 0.1378, 0.8311, 0.09262, 0.8441, 0.0903, 0.8639, 0.1085, 0.8725, 0.1244, 0.8788, 0.1364, 0.8801, 0.156, 0.8672, 0.1593, 0.8479, 0.1419, 0.8363, 0.121, 0.8326, 0.1141, 0.3693, 0.2756, 0.3381, 0.2559, 0.3381, 0.2559, 0.3516, 0.2644, 0.3693, 0.2756, 0.3381, 0.2559, 0.2557, 0.1968, 0.2557, 0.1968, 0.3381, 0.2559, 0.2557, 0.1968, 0.1733, 0.1378, 0.1733, 0.1378, 0.2557, 0.1968, 0.681, 0.1129, 0.7425, 0.1287, 0.7834, 0.1487, 0.7781, 0.1607, 0.7301, 0.1576, 0.6688, 0.1414, 0.63, 0.122, 0.6349, 0.1103, 0.358, 0.2756, 0.4006, 0.2952, 0.4006, 0.2952, 0.358, 0.2756, 0.3153, 0.2559, 0.358, 0.2756, 0.358, 0.2756, 0.3153, 0.2559, 0.4006, 0.2952, 0.3693, 0.2756, 0.3693, 0.2756, 0.4006, 0.2952, 0.1733, 0.1378, 0.2443, 0.1968, 0.2443, 0.1968, 0.1733, 0.1378, 0.2443, 0.1968, 0.3153, 0.2559, 0.3153, 0.2559, 0.2979, 0.2413, 0.2443, 0.1968, 0.3381, 0.2559, 0.3516, 0.2644, 0.3381, 0.2559])
me_icosphere_cell_006.materials.append(mat_slime_1)
me_icosphere_cell_006.materials.append(mat_eye_white)
me_icosphere_cell_006.materials.append(mat_iris)
me_icosphere_cell_006.materials.append(mat_mouth)
me_icosphere_cell_006.materials.append(mat_teeth)
me_icosphere_cell_006.use_remesh_preserve_volume = False
me_icosphere_cell_006.use_remesh_preserve_attributes = False
me_icosphere_cell_006.use_mirror_vertex_groups = False
me_icosphere_cell_006.update()
me_icosphere_cell_007 = bpy.data.meshes.new('Icosphere_cell.007')
me_icosphere_cell_007.from_pydata([(0.4048, -0.7436, -0.7474), (-0.5952, -1.069, -0.7474), (-1.213, -0.2179, -0.7474), (-0.5952, 0.6328, -0.7474), (0.4048, 0.3079, -0.7474), (-0.05597, -1.027, -0.7474), (0.5318, -0.2179, -0.7474), (-1.007, -0.7178, -0.7474), (-1.007, 0.2821, -0.7474), (-0.05597, 0.5912, -0.7474), (0.3871, -0.7307, -0.5276), (0.3871, 0.295, -0.5276), (-0.9066, 0.5912, 0.6713), (-0.3188, 0.7821, 0.6713), (0.4869, -0.2179, -0.5665), (0.2219, -0.7307, -0.5276), (0.2219, 0.295, -0.5276), (0.09184, -0.2179, -0.5276), (0.2219, -0.7307, -0.3323), (0.2219, 0.295, -0.3323), (0.09184, -0.2179, -0.3323), (0.3959, -0.7371, -0.2613), (0.3959, 0.3014, -0.6375), (0.4215, 0.1636, 0.2544), (0.3792, 0.3065, 0.1082), (0.3708, 0.3787, -0.3927), (0.3915, 0.2982, -0.5826), (0.4043, 0.2293, -0.1366), (0.3029, 0.5203, 0.3166), (0.4003, 0.3047, -0.6924), (0.4004, 0.2351, 0.1813), (0.358, 0.378, 0.03509), (0.3876, 0.304, -0.2646), (0.3708, 0.3091, 0.4811), (0.3369, 0.4147, 0.3989), (0.3792, 0.3413, -0.3287), (0.3959, 0.2666, -0.2006), (0.2972, 0.4576, -0.1807), (0.4422, 0.1529, -0.7474), (0.3897, 0.2969, -0.5601), (0.3783, 0.3631, -0.4709), (0.3906, 0.3215, -0.5257), (0.394, 0.302, -0.5519), (0.2025, 0.4934, -0.3326), (-0.8853, 0.3858, -0.7474), (0.3899, -0.7328, 0.06951), (0.272, 0.5848, 0.6393), (0.3252, 0.4349, 0.599), (0.06229, 0.5912, -0.231), (0.2622, 0.5912, 0.6417), (-0.1613, 0.6677, -0.1792), (0.08693, 0.6503, 0.6713), (-0.4952, 0.6869, -0.2337), (-0.6783, 0.6217, -0.369), (-1.216, 0.1654, 0.6713), (-1.268, 0.09288, 0.6586), (0.369, 0.3097, 0.5653), (0.3967, 0.2287, 0.5436), (0.4317, 0.125, 0.4841), (0.4012, 0.2154, 0.54), (0.4045, 0.2059, 0.5341), (0.1785, 0.1977, 0.5555), (0.1888, 0.001569, 0.5079), (0.1924, -0.2179, 0.3969), (0.2014, 0.2896, 0.5754), (-1.269, 0.08817, 0.6576), (-1.264, -0.4936, 0.5185), (0.2122, -0.2816, 0.358), (-1.239, -0.5495, 0.503), (-0.9274, -0.9628, 0.3772), (-0.8396, -1.034, 0.3525), (-0.8361, -1.036, 0.35), (0.3324, -0.8946, 0.008818), (0.1193, -1.027, 0.01777), (-0.2089, -1.138, 0.07789), (-0.4221, -1.162, 0.1411), (0.342, 0.1557, 0.5311), (0.3662, 0.133, 0.5112), (-0.2822, 0.7623, 0.7307), (-0.9266, 0.5495, 0.7371), (0.182, -0.3402, 0.3393), (0.2418, -0.6343, 0.171), (0.2229, -0.6826, 0.1535), (0.3115, -0.6393, 0.144), (0.2704, -0.661, 0.1476), (0.4248, -0.6232, 0.112), (0.4407, -0.6106, 0.1127), (-0.3511, 0.7587, 0.7359), (-0.8633, 0.5912, 0.7415), (0.4422, 0.1529, -0.7474), (0.4422, 0.1529, -0.7474), (0.3897, 0.2969, -0.5601), (0.3897, 0.2969, -0.5601), (-0.8853, 0.3858, -0.7474), (-0.8853, 0.3858, -0.7474), (0.2025, 0.4934, -0.3326), (0.2025, 0.4934, -0.3326), (0.3783, 0.3631, -0.4709), (0.3783, 0.3631, -0.4709), (0.3906, 0.3215, -0.5257), (0.3906, 0.3215, -0.5257), (0.394, 0.302, -0.5519), (0.394, 0.302, -0.5519), (0.06229, 0.5912, -0.231), (0.06229, 0.5912, -0.231), (-0.1613, 0.6677, -0.1792), (-0.1613, 0.6677, -0.1792), (-0.4952, 0.6869, -0.2337), (-0.4952, 0.6869, -0.2337), (-0.6783, 0.6217, -0.369), (-0.6783, 0.6217, -0.369)], [], [(1, 5, 74, 75), (2, 7, 68, 66), (3, 93, 109), (31, 35, 25, 37), (1, 75, 71), (2, 66, 65), (3, 109, 108), (13, 87, 78), (13, 12, 88, 87), (12, 79, 88), (9, 3, 108, 105), (12, 54, 79), (12, 8, 55, 54), (8, 2, 65, 55), (7, 1, 71, 70, 69), (5, 0, 72, 73), (5, 1, 7, 2, 8, 94, 89, 6, 0), (0, 6, 10), (26, 29, 22), (10, 6, 11, 14), (14, 11, 16, 17), (10, 14, 17, 15), (15, 17, 20, 18), (17, 16, 19, 20), (10, 15, 18, 83, 85), (11, 27, 23, 58, 77, 19, 16), (20, 80, 81, 18), (6, 89, 91, 11), (36, 30, 23, 27), (35, 31, 24, 32), (34, 47, 56, 33), (31, 34, 33, 24), (28, 46, 47, 34), (29, 99, 101, 22), (4, 97, 99, 29), (31, 37, 28, 34), (91, 36, 27, 11), (22, 101, 92, 26), (32, 24, 30, 36), (30, 60, 58, 23), (24, 33, 57, 59, 60, 30), (33, 56, 57), (90, 4, 29, 26, 92), (4, 9, 95, 97), (9, 103, 95), (19, 64, 61, 20), (10, 85, 86, 0), (10, 21, 0), (69, 68, 7), (45, 72, 0, 21), (81, 82, 18), (51, 49, 104, 106, 13), (105, 103, 9), (90, 93, 3, 9, 4), (102, 100, 35, 32), (67, 80, 20), (73, 74, 5), (91, 102, 32, 36), (85, 45, 21, 10), (107, 110, 12, 13), (106, 107, 13), (63, 67, 20), (78, 51, 13), (110, 94, 8, 12), (100, 40, 25, 35), (77, 76, 64, 19), (61, 62, 63, 20), (82, 84, 18), (43, 104, 49, 46, 28, 37), (84, 83, 18), (52, 50, 48, 96, 98, 41, 42, 39, 38, 44, 53), (40, 43, 37, 25)])
me_icosphere_cell_007.polygons.foreach_set('material_index', [0, 0, 0, 0, 0, 0, 0, 0, 0, 0, 0, 0, 0, 0, 0, 0, 0, 0, 0, 0, 0, 0, 3, 3, 3, 3, 3, 0, 0, 0, 0, 0, 0, 0, 0, 0, 0, 0, 0, 0, 0, 0, 0, 0, 0, 3, 0, 0, 0, 0, 3, 0, 0, 0, 0, 3, 0, 0, 0, 0, 0, 3, 0, 0, 0, 3, 3, 3, 0, 3, 0, 0])
_k = set([(38, 39), (38, 44), (39, 42), (40, 43), (40, 100), (41, 42), (41, 98), (43, 104), (44, 53), (48, 50), (48, 96), (50, 52), (52, 53), (89, 91), (89, 94), (90, 92), (90, 93), (91, 102), (92, 101), (93, 109), (94, 110), (95, 97), (95, 103), (96, 98), (97, 99), (99, 101), (100, 102), (103, 105), (104, 106), (105, 108), (106, 107), (107, 110), (108, 109)])
me_icosphere_cell_007.attributes.new('sharp_edge', 'BOOLEAN', 'EDGE').data.foreach_set('value', [ (min(e.vertices), max(e.vertices)) in _k for e in me_icosphere_cell_007.edges])
_uv = me_icosphere_cell_007.uv_layers.new(name='UVMap')
_uv.uv.foreach_set('vector', [0.09091, 0.1575, 0.1818, 0.1575, 0.1554, 0.2033, 0.1194, 0.2068, 0.8182, 0.1575, 0.9091, 0.1575, 0.869, 0.2269, 0.8587, 0.2277, 0.6364, 0.1575, 0.7004, 0.1575, 0.6485, 0.1785, 0.4659, 0.2165, 0.4602, 0.1968, 0.4659, 0.1771, 0.4773, 0.1968, 0.09091, 0.1575, 0.1194, 0.2068, 0.05575, 0.2184, 0.8182, 0.1575, 0.8587, 0.2277, 0.7732, 0.2354, 0.6364, 0.1575, 0.6485, 0.1785, 0.6199, 0.186, 0.5909, 0.2362, 0.5965, 0.2459, 0.5849, 0.2466, 0.5909, 0.2362, 0.6818, 0.2362, 0.6758, 0.2467, 0.5965, 0.2459, 0.6818, 0.2362, 0.6885, 0.2478, 0.6758, 0.2467, 0.5455, 0.1575, 0.6364, 0.1575, 0.6199, 0.186, 0.5637, 0.189, 0.6818, 0.2362, 0.7592, 0.2362, 0.6885, 0.2478, 0.6818, 0.2362, 0.7273, 0.1575, 0.7723, 0.2355, 0.7592, 0.2362, 0.7273, 0.1575, 0.8182, 0.1575, 0.7732, 0.2354, 0.7723, 0.2355, 0.9091, 0.1575, 1.0, 0.1575, 0.9648, 0.2184, 0.9641, 0.2185, 0.9451, 0.2199, 0.1818, 0.1575, 0.2727, 0.1575, 0.2485, 0.1994, 0.2063, 0.1999, 0.1818, 0.1575, 1.0, 0.1575, 0.9091, 0.1575, 0.8182, 0.1575, 0.7273, 0.1575, 0.7004, 0.1575, 0.4278, 0.1575, 0.3636, 0.1575, 0.2727, 0.1575, 0.2727, 0.1575, 0.3636, 0.1575, 0.2727, 0.2362, 0.4545, 0.2165, 0.4545, 0.1771, 0.4545, 0.1968, 0.2727, 0.2362, 0.3636, 0.1575, 0.4545, 0.2362, 0.3636, 0.2362, 0.3636, 0.2362, 0.4545, 0.2362, 0.4545, 0.2362, 0.3636, 0.2362, 0.2727, 0.2362, 0.3636, 0.2362, 0.3636, 0.2362, 0.2727, 0.2362, 0.2727, 0.2362, 0.3636, 0.2362, 0.3636, 0.2362, 0.2727, 0.2362, 0.3636, 0.2362, 0.4545, 0.2362, 0.4545, 0.2362, 0.3636, 0.2362, 0.0, 0.0, 0.2727, 0.2362, 0.2727, 0.2362, 0.2885, 0.2636, 0.1301, 0.1288, 0.0, 0.0, 0.1023, 0.07873, 0.2045, 0.1575, 0.2646, 0.2037, 0.4265, 0.2847, 0.4545, 0.2362, 0.4545, 0.2362, 0.3636, 0.2362, 0.3414, 0.2747, 0.2894, 0.2651, 0.2727, 0.2362, 0.3636, 0.1575, 0.4278, 0.1575, 0.4545, 0.2246, 0.4545, 0.2362, 0.4489, 0.2362, 0.4432, 0.2559, 0.4318, 0.2756, 0.4432, 0.2559, 0.4602, 0.1968, 0.4659, 0.2165, 0.4545, 0.2362, 0.4545, 0.2165, 0.4716, 0.2362, 0.4747, 0.247, 0.4545, 0.2603, 0.4545, 0.2559, 0.4659, 0.2165, 0.4716, 0.2362, 0.4545, 0.2559, 0.4545, 0.2362, 0.4886, 0.2165, 0.499, 0.2344, 0.4747, 0.247, 0.4716, 0.2362, 0.4545, 0.1771, 0.4572, 0.1862, 0.4545, 0.2013, 0.4545, 0.1968, 0.4545, 0.1575, 0.4634, 0.1728, 0.4572, 0.1862, 0.4545, 0.1771, 0.4659, 0.2165, 0.4773, 0.1968, 0.4886, 0.2165, 0.4716, 0.2362, 0.4542, 0.2177, 0.4489, 0.2362, 0.4432, 0.2559, 0.4545, 0.2362, 0.4545, 0.1968, 0.4545, 0.2013, 0.4542, 0.2177, 0.4545, 0.2165, 0.4545, 0.2165, 0.4545, 0.2362, 0.4432, 0.2559, 0.4489, 0.2362, 0.4432, 0.2559, 0.4379, 0.2741, 0.4251, 0.2871, 0.4318, 0.2756, 0.4545, 0.2362, 0.4545, 0.2559, 0.4416, 0.2708, 0.4394, 0.2728, 0.4379, 0.2741, 0.4432, 0.2559, 0.4545, 0.2559, 0.4545, 0.2603, 0.4416, 0.2708, 0.4278, 0.1575, 0.4545, 0.1575, 0.4545, 0.1771, 0.4545, 0.2165, 0.4545, 0.2246, 0.4545, 0.1575, 0.5455, 0.1575, 0.4956, 0.1863, 0.4634, 0.1728, 0.5455, 0.1575, 0.5289, 0.1861, 0.4956, 0.1863, 0.4545, 0.2362, 0.4545, 0.2692, 0.4382, 0.2685, 0.3636, 0.2362, 0.0, 0.0, 0.1301, 0.1288, 0.2946, 0.2334, 0.2727, 0.1575, 0.2727, 0.2362, 0.2727, 0.1968, 0.2727, 0.1575, 0.9451, 0.2199, 0.869, 0.2269, 0.9091, 0.1575, 0.2727, 0.2236, 0.2485, 0.1994, 0.2727, 0.1575, 0.2727, 0.1968, 0.2894, 0.2651, 0.2807, 0.2637, 0.2727, 0.2362, 0.5282, 0.2362, 0.5009, 0.2345, 0.5289, 0.1861, 0.5637, 0.189, 0.5909, 0.2362, 0.5637, 0.189, 0.5289, 0.1861, 0.5455, 0.1575, 0.4278, 0.1575, 0.7004, 0.1575, 0.6364, 0.1575, 0.5455, 0.1575, 0.4545, 0.1575, 0.4545, 0.2013, 0.4572, 0.1862, 0.4602, 0.1968, 0.4545, 0.2165, 0.352, 0.2764, 0.3414, 0.2747, 0.3636, 0.2362, 0.2063, 0.1999, 0.1554, 0.2033, 0.1818, 0.1575, 0.4542, 0.2177, 0.4545, 0.2013, 0.4545, 0.2165, 0.4489, 0.2362, 0.0, 0.0, 0.0, 0.0, 0.0, 0.0, 0.0, 0.0, 0.6199, 0.186, 0.6485, 0.1785, 0.6818, 0.2362, 0.5909, 0.2362, 0.5637, 0.189, 0.6199, 0.186, 0.5909, 0.2362, 0.3636, 0.2637, 0.352, 0.2764, 0.3636, 0.2362, 0.5849, 0.2466, 0.5282, 0.2362, 0.5909, 0.2362, 0.6485, 0.1785, 0.7004, 0.1575, 0.7273, 0.1575, 0.6818, 0.2362, 0.4572, 0.1862, 0.4634, 0.1728, 0.4659, 0.1771, 0.4602, 0.1968, 0.4265, 0.2847, 0.4287, 0.2819, 0.4545, 0.2692, 0.4545, 0.2362, 0.4382, 0.2685, 0.403, 0.2673, 0.3636, 0.2637, 0.3636, 0.2362, 0.2807, 0.2637, 0.2846, 0.2636, 0.2727, 0.2362, 0.4956, 0.1863, 0.5289, 0.1861, 0.5009, 0.2345, 0.499, 0.2344, 0.4886, 0.2165, 0.4773, 0.1968, 0.2846, 0.2636, 0.2885, 0.2636, 0.2727, 0.2362, 0.791, 0.3574, 0.3984, 0.3908, 0.4489, 0.2733, 0.5479, 0.1996, 0.6825, 0.1072, 0.7359, 0.1007, 0.7614, 0.09893, 0.7693, 0.1012, 0.9517, 0.07362, 0.9517, 0.7715, 0.8555, 0.5181, 0.4634, 0.1728, 0.4956, 0.1863, 0.4773, 0.1968, 0.4659, 0.1771])
me_icosphere_cell_007.materials.append(mat_slime_1)
me_icosphere_cell_007.materials.append(mat_eye_white)
me_icosphere_cell_007.materials.append(mat_iris)
me_icosphere_cell_007.materials.append(mat_mouth)
me_icosphere_cell_007.materials.append(mat_teeth)
me_icosphere_cell_007.use_remesh_preserve_volume = False
me_icosphere_cell_007.use_remesh_preserve_attributes = False
me_icosphere_cell_007.use_mirror_vertex_groups = False
me_icosphere_cell_007.update()

# ---- objects
ob_icosphere_cell = bpy.data.objects.new('Icosphere_cell', me_icosphere_cell_005)
ob_icosphere_cell_001 = bpy.data.objects.new('Icosphere_cell.001', me_icosphere_cell_000)
ob_icosphere_cell_002 = bpy.data.objects.new('Icosphere_cell.002', me_icosphere_cell_001)
ob_icosphere_cell_003 = bpy.data.objects.new('Icosphere_cell.003', me_icosphere_cell_002)
ob_icosphere_cell_004 = bpy.data.objects.new('Icosphere_cell.004', me_icosphere_cell_003)
ob_icosphere_cell_005 = bpy.data.objects.new('Icosphere_cell.005', me_icosphere_cell_004)
ob_icosphere_cell_006 = bpy.data.objects.new('Icosphere_cell.006', me_icosphere_cell_006)
ob_icosphere_cell_007 = bpy.data.objects.new('Icosphere_cell.007', me_icosphere_cell_007)

# ---- transforms, parenting, visibility, modifiers, constraints
ob_icosphere_cell.location = (0.358, 0.4376, 1.818)
ob_icosphere_cell.rotation_euler = (0.0, -0.0, -1.553)
ob_icosphere_cell.lineart.crease_threshold = 0.0
ob_icosphere_cell_001.location = (0.6238, 0.09883, 1.355)
ob_icosphere_cell_001.rotation_euler = (0.0, -0.0, -1.553)
ob_icosphere_cell_001.lineart.crease_threshold = 0.0
ob_icosphere_cell_002.location = (0.9139, 0.5019, 0.2985)
ob_icosphere_cell_002.rotation_euler = (0.0, -0.0, -1.553)
ob_icosphere_cell_002.lineart.crease_threshold = 0.0
ob_icosphere_cell_003.location = (0.6198, 0.5009, 2.144)
ob_icosphere_cell_003.rotation_euler = (0.0, -0.0, -1.553)
ob_icosphere_cell_003.lineart.crease_threshold = 0.0
ob_icosphere_cell_004.location = (0.4259, 0.1544, 1.127)
ob_icosphere_cell_004.rotation_euler = (0.0, -0.0, -1.553)
ob_icosphere_cell_004.lineart.crease_threshold = 0.0
ob_icosphere_cell_005.location = (0.05861, 0.2369, 1.629)
ob_icosphere_cell_005.rotation_euler = (0.0, -0.0, -1.553)
ob_icosphere_cell_005.lineart.crease_threshold = 0.0
ob_icosphere_cell_006.location = (0.4262, 0.1441, 1.341)
ob_icosphere_cell_006.rotation_euler = (0.0, -0.0, -1.553)
ob_icosphere_cell_006.lineart.crease_threshold = 0.0
ob_icosphere_cell_007.location = (0.4842, 0.5501, 0.8318)
ob_icosphere_cell_007.rotation_euler = (0.0, -0.0, -1.553)
ob_icosphere_cell_007.lineart.crease_threshold = 0.0

# ---- collection membership
col_collection.objects.link(ob_icosphere_cell)
col_collection.objects.link(ob_icosphere_cell_001)
col_collection.objects.link(ob_icosphere_cell_002)
col_collection.objects.link(ob_icosphere_cell_003)
col_collection.objects.link(ob_icosphere_cell_004)
col_collection.objects.link(ob_icosphere_cell_005)
col_collection.objects.link(ob_icosphere_cell_006)
col_collection.objects.link(ob_icosphere_cell_007)

# ---- scene / render settings (as saved in the file)
scene.frame_start = 1; scene.frame_end = 250; scene.frame_set(104)
scene.render.engine = 'BLENDER_EEVEE_NEXT'
scene.cycles.use_denoising = False
scene.cycles.samples = 128
scene.cycles.sampling_pattern = 'TABULATED_SOBOL'
scene.cycles.use_adaptive_sampling = False
scene.cycles.use_light_tree = False
scene.view_settings.view_transform = 'Filmic'
bpy.context.view_layer.update()

# ---- added for rendering (the .blend has no active camera and no usable light): camera, sun
cam_auto = bpy.data.cameras.new('AutoCamera')
cam_auto.lens = 50.0
cam_auto.sensor_width = 36.0
cam_auto.clip_end = 1000.0
ob_auto_camera = bpy.data.objects.new('AutoCamera', cam_auto)
scene.collection.objects.link(ob_auto_camera)
ob_auto_camera.location = (3.62016, -3.09727, 3.85299)
ob_auto_camera.rotation_euler = (1.09748, -7.21219e-08, 0.694738)
scene.camera = ob_auto_camera
light_auto_sun = bpy.data.lights.new('AutoSun', 'SUN')
light_auto_sun.energy = 3.0
light_auto_sun.angle = 0.0523599
ob_auto_sun = bpy.data.objects.new('AutoSun', light_auto_sun)
scene.collection.objects.link(ob_auto_sun)
ob_auto_sun.rotation_euler = (0.872665, 0.174533, 0.523599)
bpy.context.view_layer.update()
